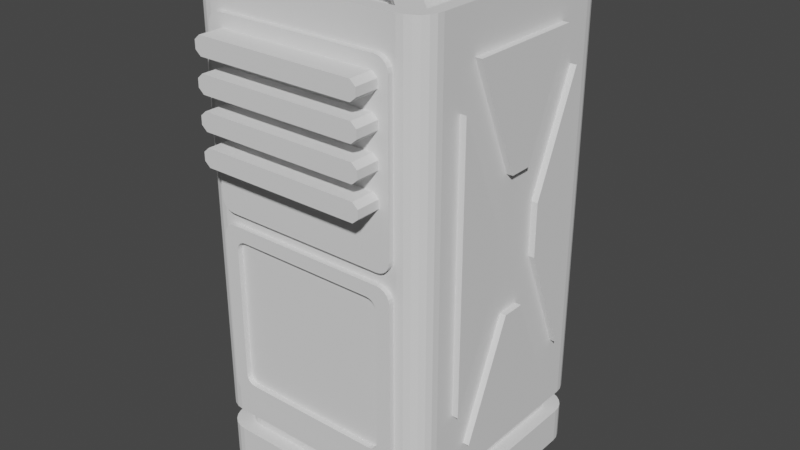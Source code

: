 # Source: Crate.blend  (saved by Blender 2.90.8; exported with 4.5.12 LTS)
import bpy
from mathutils import Matrix  # noqa: F401  (used for matrix-valued properties, if any)

bpy.ops.wm.read_factory_settings(use_empty=True)
scene = bpy.context.scene
scene.name = 'Scene'

# ---- collections
col_collection = bpy.data.collections.new('Collection'); scene.collection.children.link(col_collection)

# ---- world
world_world = bpy.data.worlds.new('World'); scene.world = world_world
world_world.use_nodes = True; world_world.node_tree.nodes.clear()
_N = world_world.node_tree.nodes; _L = world_world.node_tree.links
n0 = _N.new('ShaderNodeOutputWorld'); n0.name = 'World Output'; n0.location = (300, 300)
n1 = _N.new('ShaderNodeBackground'); n1.name = 'Background'; n1.location = (10, 300)
n1.inputs[0].default_value = (0.05088, 0.05088, 0.05088, 1.0)
_L.new(n1.outputs[0], n0.inputs[0])
n0.is_active_output = True
world_world.color = (0.05088, 0.05088, 0.05088)
world_world.use_sun_shadow = False
world_world.sun_shadow_jitter_overblur = 0.0

# ---- meshes
me_cube_001 = bpy.data.meshes.new('Cube.001')
me_cube_001.from_pydata([(-0.4081, -0.4449, 0.5246), (-0.4449, -0.4081, 0.5246), (-0.4709, -0.4709, 0.5246), (-0.4176, -0.4436, 0.5246), (-0.4265, -0.4399, 0.5246), (-0.4341, -0.4341, 0.5246), (-0.4399, -0.4265, 0.5246), (-0.4436, -0.4176, 0.5246), (-0.4449, 0.4081, 0.5246), (-0.4081, 0.4449, 0.5246), (-0.4709, 0.4709, 0.5246), (-0.4436, 0.4176, 0.5246), (-0.4399, 0.4265, 0.5246), (-0.4341, 0.4341, 0.5246), (-0.4265, 0.4399, 0.5246), (-0.4176, 0.4436, 0.5246), (0.4449, -0.4081, 0.5246), (0.4081, -0.4449, 0.5246), (0.4709, -0.4709, 0.5246), (0.4436, -0.4176, 0.5246), (0.4399, -0.4265, 0.5246), (0.4341, -0.4341, 0.5246), (0.4265, -0.4399, 0.5246), (0.4176, -0.4436, 0.5246), (0.4081, 0.4449, 0.5246), (0.4449, 0.4081, 0.5246), (0.4709, 0.4709, 0.5246), (0.4176, 0.4436, 0.5246), (0.4265, 0.4399, 0.5246), (0.4341, 0.4341, 0.5246), (0.4399, 0.4265, 0.5246), (0.4436, 0.4176, 0.5246), (-0.4449, -0.4081, 0.453), (-0.4081, -0.4449, 0.453), (-0.4436, -0.4176, 0.453), (-0.4399, -0.4265, 0.453), (-0.4341, -0.4341, 0.453), (-0.4265, -0.4399, 0.453), (-0.4176, -0.4436, 0.453), (-0.4081, 0.4449, 0.453), (-0.4449, 0.4081, 0.453), (-0.4176, 0.4436, 0.453), (-0.4265, 0.4399, 0.453), (-0.4341, 0.4341, 0.453), (-0.4399, 0.4265, 0.453), (-0.4436, 0.4176, 0.453), (0.4449, 0.4081, 0.453), (0.4081, 0.4449, 0.453), (0.4436, 0.4176, 0.453), (0.4399, 0.4265, 0.453), (0.4341, 0.4341, 0.453), (0.4265, 0.4399, 0.453), (0.4176, 0.4436, 0.453), (0.4081, -0.4449, 0.453), (0.4449, -0.4081, 0.453), (0.4176, -0.4436, 0.453), (0.4265, -0.4399, 0.453), (0.4341, -0.4341, 0.453), (0.4399, -0.4265, 0.453), (0.4436, -0.4176, 0.453), (-0.4, -0.5, -0.5), (-0.5, -0.4, -0.5), (-0.4259, -0.4966, -0.5), (-0.45, -0.4866, -0.5), (-0.4707, -0.4707, -0.5), (-0.4866, -0.45, -0.5), (-0.4966, -0.4259, -0.5), (-0.5, 0.4, -0.5), (-0.4, 0.5, -0.5), (-0.4966, 0.4259, -0.5), (-0.4866, 0.45, -0.5), (-0.4707, 0.4707, -0.5), (-0.45, 0.4866, -0.5), (-0.4259, 0.4966, -0.5), (0.5, -0.4, -0.5), (0.4, -0.5, -0.5), (0.4966, -0.4259, -0.5), (0.4866, -0.45, -0.5), (0.4707, -0.4707, -0.5), (0.45, -0.4866, -0.5), (0.4259, -0.4966, -0.5), (0.4, 0.5, -0.5), (0.5, 0.4, -0.5), (0.4259, 0.4966, -0.5), (0.45, 0.4866, -0.5), (0.4707, 0.4707, -0.5), (0.4866, 0.45, -0.5), (0.4966, 0.4259, -0.5), (-0.5, -0.4, 0.5246), (-0.4, -0.5, 0.5246), (-0.4709, -0.4709, 0.5246), (-0.4966, -0.4259, 0.5246), (-0.4866, -0.45, 0.5246), (-0.4707, -0.4707, 0.5246), (-0.45, -0.4866, 0.5246), (-0.4259, -0.4966, 0.5246), (-0.4, 0.5, 0.5246), (-0.5, 0.4, 0.5246), (-0.4709, 0.4709, 0.5246), (-0.4259, 0.4966, 0.5246), (-0.45, 0.4866, 0.5246), (-0.4707, 0.4707, 0.5246), (-0.4866, 0.45, 0.5246), (-0.4966, 0.4259, 0.5246), (0.5, 0.4, 0.5246), (0.4, 0.5, 0.5246), (0.4709, 0.4709, 0.5246), (0.4966, 0.4259, 0.5246), (0.4866, 0.45, 0.5246), (0.4707, 0.4707, 0.5246), (0.45, 0.4866, 0.5246), (0.4259, 0.4966, 0.5246), (0.4, -0.5, 0.5246), (0.5, -0.4, 0.5246), (0.4709, -0.4709, 0.5246), (0.4259, -0.4966, 0.5246), (0.45, -0.4866, 0.5246), (0.4707, -0.4707, 0.5246), (0.4866, -0.45, 0.5246), (0.4966, -0.4259, 0.5246), (-0.4, -0.5, -0.3741), (-0.4259, -0.4966, -0.3741), (-0.45, -0.4866, -0.3741), (-0.4707, -0.4707, -0.3741), (-0.4866, -0.45, -0.3741), (-0.4966, -0.4259, -0.3741), (-0.5, -0.4, -0.3741), (-0.4, 0.5, -0.3741), (-0.4259, 0.4966, -0.3741), (-0.45, 0.4866, -0.3741), (-0.4707, 0.4707, -0.3741), (-0.4866, 0.45, -0.3741), (-0.4966, 0.4259, -0.3741), (-0.5, 0.4, -0.3741), (0.5, 0.4, -0.3741), (0.4966, 0.4259, -0.3741), (0.4866, 0.45, -0.3741), (0.4707, 0.4707, -0.3741), (0.45, 0.4866, -0.3741), (0.4259, 0.4966, -0.3741), (0.4, 0.5, -0.3741), (0.4, -0.5, -0.3741), (0.4259, -0.4966, -0.3741), (0.45, -0.4866, -0.3741), (0.4707, -0.4707, -0.3741), (0.4866, -0.45, -0.3741), (0.4966, -0.4259, -0.3741), (0.5, -0.4, -0.3741), (-0.4259, -0.4966, -0.4229), (-0.45, -0.4866, -0.4229), (-0.4707, -0.4707, -0.4229), (-0.4866, -0.45, -0.4229), (-0.4966, -0.4259, -0.4229), (-0.5, -0.4, -0.4229), (-0.4, 0.5, -0.4229), (0.5, 0.4, -0.4229), (0.4, -0.5, -0.4229), (-0.4, -0.5, -0.4229), (-0.4259, 0.4966, -0.4229), (-0.45, 0.4866, -0.4229), (-0.4707, 0.4707, -0.4229), (-0.4866, 0.45, -0.4229), (-0.4966, 0.4259, -0.4229), (-0.5, 0.4, -0.4229), (0.4966, 0.4259, -0.4229), (0.4866, 0.45, -0.4229), (0.4707, 0.4707, -0.4229), (0.45, 0.4866, -0.4229), (0.4259, 0.4966, -0.4229), (0.4, 0.5, -0.4229), (0.4259, -0.4966, -0.4229), (0.45, -0.4866, -0.4229), (0.4707, -0.4707, -0.4229), (0.4866, -0.45, -0.4229), (0.4966, -0.4259, -0.4229), (0.5, -0.4, -0.4229), (-0.3563, -0.4454, -0.4202), (-0.3563, -0.4454, -0.3767), (-0.3794, 0.4424, -0.4202), (-0.3794, 0.4424, -0.3767), (-0.4009, 0.4335, -0.4202), (-0.4009, 0.4335, -0.3767), (-0.4193, 0.4193, -0.4202), (-0.4193, 0.4193, -0.3767), (-0.4335, 0.4009, -0.4202), (-0.4335, 0.4009, -0.3767), (-0.4424, 0.3794, -0.4202), (-0.4424, 0.3794, -0.3767), (-0.4454, 0.3563, -0.4202), (-0.4454, 0.3563, -0.3767), (0.4424, 0.3794, -0.4202), (0.4424, 0.3794, -0.3767), (0.4335, 0.4009, -0.4202), (0.4335, 0.4009, -0.3767), (0.4193, 0.4193, -0.4202), (0.4193, 0.4193, -0.3767), (0.4009, 0.4335, -0.4202), (0.4009, 0.4335, -0.3767), (0.3794, 0.4424, -0.4202), (0.3794, 0.4424, -0.3767), (0.3563, 0.4454, -0.4202), (0.3563, 0.4454, -0.3767), (0.3794, -0.4424, -0.4202), (0.3794, -0.4424, -0.3767), (0.4009, -0.4335, -0.4202), (0.4009, -0.4335, -0.3767), (0.4193, -0.4193, -0.4202), (0.4193, -0.4193, -0.3767), (0.4335, -0.4009, -0.4202), (0.4335, -0.4009, -0.3767), (0.4424, -0.3794, -0.4202), (0.4424, -0.3794, -0.3767), (0.4454, -0.3563, -0.4202), (0.4454, -0.3563, -0.3767), (0.3563, -0.4454, -0.3767), (0.4454, 0.3563, -0.3767), (-0.3563, 0.4454, -0.3767), (-0.4424, -0.3794, -0.3767), (-0.4454, -0.3563, -0.3767), (-0.4335, -0.4009, -0.3767), (-0.4193, -0.4193, -0.3767), (-0.4009, -0.4335, -0.3767), (-0.3794, -0.4424, -0.3767), (-0.3794, -0.4424, -0.4202), (-0.4009, -0.4335, -0.4202), (-0.4193, -0.4193, -0.4202), (-0.4335, -0.4009, -0.4202), (-0.4424, -0.3794, -0.4202), (-0.4454, -0.3563, -0.4202), (-0.3563, 0.4454, -0.4202), (0.4454, 0.3563, -0.4202), (0.3563, -0.4454, -0.4202)], [], [(141, 112, 89, 120), (134, 104, 113, 147), (2, 1, 8, 10, 98, 97, 88, 90), (127, 96, 105, 140), (126, 88, 97, 133), (10, 9, 24, 26, 106, 105, 96, 98), (0, 17, 53, 33), (16, 25, 46, 54), (46, 48, 49, 50, 51, 52, 47, 39, 41, 42, 43, 44, 45, 40, 32, 34, 35, 36, 37, 38, 33, 53, 55, 56, 57, 58, 59, 54), (24, 9, 39, 47), (26, 25, 16, 18, 114, 113, 104, 106), (18, 17, 0, 2, 90, 89, 112, 114), (0, 3, 2), (3, 4, 2), (4, 5, 2), (5, 6, 2), (6, 7, 2), (7, 1, 2), (8, 11, 10), (11, 12, 10), (12, 13, 10), (13, 14, 10), (14, 15, 10), (15, 9, 10), (16, 19, 18), (19, 20, 18), (20, 21, 18), (21, 22, 18), (22, 23, 18), (23, 17, 18), (24, 27, 26), (27, 28, 26), (28, 29, 26), (29, 30, 26), (30, 31, 26), (31, 25, 26), (16, 54, 59, 19), (19, 59, 58, 20), (20, 58, 57, 21), (21, 57, 56, 22), (22, 56, 55, 23), (23, 55, 53, 17), (32, 1, 7, 34), (34, 7, 6, 35), (35, 6, 5, 36), (36, 5, 4, 37), (37, 4, 3, 38), (38, 3, 0, 33), (8, 40, 45, 11), (11, 45, 44, 12), (12, 44, 43, 13), (13, 43, 42, 14), (14, 42, 41, 15), (15, 41, 39, 9), (46, 25, 31, 48), (48, 31, 30, 49), (49, 30, 29, 50), (50, 29, 28, 51), (51, 28, 27, 52), (52, 27, 24, 47), (8, 1, 32, 40), (88, 91, 90), (91, 92, 90), (92, 93, 90), (93, 94, 90), (94, 95, 90), (95, 89, 90), (96, 99, 98), (99, 100, 98), (100, 101, 98), (101, 102, 98), (102, 103, 98), (103, 97, 98), (104, 107, 106), (107, 108, 106), (108, 109, 106), (109, 110, 106), (110, 111, 106), (111, 105, 106), (112, 115, 114), (115, 116, 114), (116, 117, 114), (117, 118, 114), (118, 119, 114), (119, 113, 114), (120, 89, 95, 121), (121, 95, 94, 122), (122, 94, 93, 123), (123, 93, 92, 124), (124, 92, 91, 125), (125, 91, 88, 126), (154, 68, 73, 158), (158, 73, 72, 159), (159, 72, 71, 160), (160, 71, 70, 161), (161, 70, 69, 162), (162, 69, 67, 163), (155, 82, 87, 164), (164, 87, 86, 165), (165, 86, 85, 166), (166, 85, 84, 167), (167, 84, 83, 168), (168, 83, 81, 169), (156, 75, 80, 170), (170, 80, 79, 171), (171, 79, 78, 172), (172, 78, 77, 173), (173, 77, 76, 174), (174, 76, 74, 175), (67, 69, 70, 71, 72, 73, 68, 81, 83, 84, 85, 86, 87, 82, 74, 76, 77, 78, 79, 80, 75, 60, 62, 63, 64, 65, 66, 61), (119, 146, 147, 113), (118, 145, 146, 119), (117, 144, 145, 118), (116, 143, 144, 117), (115, 142, 143, 116), (112, 141, 142, 115), (111, 139, 140, 105), (110, 138, 139, 111), (109, 137, 138, 110), (108, 136, 137, 109), (107, 135, 136, 108), (104, 134, 135, 107), (103, 132, 133, 97), (102, 131, 132, 103), (101, 130, 131, 102), (100, 129, 130, 101), (99, 128, 129, 100), (96, 127, 128, 99), (161, 162, 186, 184), (147, 146, 211, 213), (134, 147, 213, 215), (162, 163, 188, 186), (127, 140, 201, 216), (155, 164, 190, 230), (126, 133, 189, 218), (164, 165, 192, 190), (120, 121, 222, 177), (165, 166, 194, 192), (75, 156, 157, 60), (82, 155, 175, 74), (68, 154, 169, 81), (61, 153, 163, 67), (60, 157, 148, 62), (62, 148, 149, 63), (63, 149, 150, 64), (64, 150, 151, 65), (65, 151, 152, 66), (66, 152, 153, 61), (121, 122, 221, 222), (166, 167, 196, 194), (122, 123, 220, 221), (167, 168, 198, 196), (123, 124, 219, 220), (168, 169, 200, 198), (124, 125, 217, 219), (156, 170, 202, 231), (125, 126, 218, 217), (170, 171, 204, 202), (128, 127, 216, 179), (171, 172, 206, 204), (129, 128, 179, 181), (172, 173, 208, 206), (130, 129, 181, 183), (173, 174, 210, 208), (131, 130, 183, 185), (174, 175, 212, 210), (227, 217, 218, 228), (226, 219, 217, 227), (225, 220, 219, 226), (224, 221, 220, 225), (223, 222, 221, 224), (176, 177, 222, 223), (228, 218, 189, 188), (229, 216, 201, 200), (230, 215, 213, 212), (231, 214, 177, 176), (211, 210, 212, 213), (209, 208, 210, 211), (207, 206, 208, 209), (205, 204, 206, 207), (203, 202, 204, 205), (214, 231, 202, 203), (199, 198, 200, 201), (197, 196, 198, 199), (195, 194, 196, 197), (193, 192, 194, 195), (191, 190, 192, 193), (215, 230, 190, 191), (187, 186, 188, 189), (185, 184, 186, 187), (183, 182, 184, 185), (181, 180, 182, 183), (179, 178, 180, 181), (216, 229, 178, 179), (141, 120, 177, 214), (146, 145, 209, 211), (160, 161, 184, 182), (145, 144, 207, 209), (159, 160, 182, 180), (144, 143, 205, 207), (158, 159, 180, 178), (157, 156, 231, 176), (143, 142, 203, 205), (154, 158, 178, 229), (175, 155, 230, 212), (142, 141, 214, 203), (169, 154, 229, 200), (140, 139, 199, 201), (163, 153, 228, 188), (139, 138, 197, 199), (148, 157, 176, 223), (138, 137, 195, 197), (149, 148, 223, 224), (137, 136, 193, 195), (150, 149, 224, 225), (136, 135, 191, 193), (151, 150, 225, 226), (135, 134, 215, 191), (152, 151, 226, 227), (133, 132, 187, 189), (153, 152, 227, 228), (132, 131, 185, 187)])
_uv = me_cube_001.uv_layers.new(name='UVMap')
_uv.uv.foreach_set('vector', [0.8904, 0.1497, 0.8904, 1.027, 0.1096, 1.027, 0.1096, 0.1497, 0.8904, 0.1497, 0.8904, 1.027, 0.1096, 1.027, 0.1096, 0.1497, 0.04042, 0.04042, 0.06581, 0.1017, 0.06581, 0.8983, 0.04042, 0.9596, 0.04038, 0.9596, 0.01201, 0.8904, 0.01201, 0.1096, 0.04038, 0.04038, 0.1096, 0.1497, 0.1096, 1.027, 0.8904, 1.027, 0.8904, 0.1497, 0.1096, 0.1497, 0.1096, 1.027, 0.8904, 1.027, 0.8904, 0.1497, 0.04042, 0.9596, 0.1017, 0.9342, 0.8983, 0.9342, 0.9596, 0.9596, 0.9596, 0.9596, 0.8904, 0.988, 0.1096, 0.988, 0.04038, 0.9596, 0.1017, 1.027, 0.8983, 1.027, 0.8983, 0.9569, 0.1017, 0.9569, 0.1017, 1.027, 0.8983, 1.027, 0.8983, 0.9569, 0.1017, 0.9569, 0.9342, 0.8983, 0.933, 0.9076, 0.9294, 0.9162, 0.9237, 0.9237, 0.9162, 0.9294, 0.9076, 0.933, 0.8983, 0.9342, 0.1017, 0.9342, 0.09243, 0.933, 0.08377, 0.9294, 0.07633, 0.9237, 0.07062, 0.9162, 0.06704, 0.9076, 0.06581, 0.8983, 0.06581, 0.1017, 0.06704, 0.09243, 0.07062, 0.08377, 0.07633, 0.07633, 0.08377, 0.07062, 0.09243, 0.06704, 0.1017, 0.06581, 0.8983, 0.06581, 0.9076, 0.06704, 0.9162, 0.07062, 0.9237, 0.07633, 0.9294, 0.08377, 0.933, 0.09243, 0.9342, 0.1017, 0.8983, 1.027, 0.1017, 1.027, 0.1017, 0.9569, 0.8983, 0.9569, 0.9596, 0.9596, 0.9342, 0.8983, 0.9342, 0.1017, 0.9596, 0.04042, 0.9596, 0.04038, 0.988, 0.1096, 0.988, 0.8904, 0.9596, 0.9596, 0.9596, 0.04042, 0.8983, 0.06581, 0.1017, 0.06581, 0.04042, 0.04042, 0.04038, 0.04038, 0.1096, 0.01201, 0.8904, 0.01201, 0.9596, 0.04038, 0.1017, 0.06581, 0.09243, 0.06704, 0.04042, 0.04042, 0.09243, 0.06704, 0.08377, 0.07062, 0.04042, 0.04042, 0.08377, 0.07062, 0.07633, 0.07633, 0.04042, 0.04042, 0.07633, 0.07633, 0.07062, 0.08377, 0.04042, 0.04042, 0.07062, 0.08377, 0.06704, 0.09243, 0.04042, 0.04042, 0.06704, 0.09243, 0.06581, 0.1017, 0.04042, 0.04042, 0.06581, 0.8983, 0.06704, 0.9076, 0.04042, 0.9596, 0.06704, 0.9076, 0.07062, 0.9162, 0.04042, 0.9596, 0.07062, 0.9162, 0.07633, 0.9237, 0.04042, 0.9596, 0.07633, 0.9237, 0.08377, 0.9294, 0.04042, 0.9596, 0.08377, 0.9294, 0.09243, 0.933, 0.04042, 0.9596, 0.09243, 0.933, 0.1017, 0.9342, 0.04042, 0.9596, 0.9342, 0.1017, 0.933, 0.09243, 0.9596, 0.04042, 0.933, 0.09243, 0.9294, 0.08377, 0.9596, 0.04042, 0.9294, 0.08377, 0.9237, 0.07633, 0.9596, 0.04042, 0.9237, 0.07633, 0.9162, 0.07062, 0.9596, 0.04042, 0.9162, 0.07062, 0.9076, 0.06704, 0.9596, 0.04042, 0.9076, 0.06704, 0.8983, 0.06581, 0.9596, 0.04042, 0.8983, 0.9342, 0.9076, 0.933, 0.9596, 0.9596, 0.9076, 0.933, 0.9162, 0.9294, 0.9596, 0.9596, 0.9162, 0.9294, 0.9237, 0.9237, 0.9596, 0.9596, 0.9237, 0.9237, 0.9294, 0.9162, 0.9596, 0.9596, 0.9294, 0.9162, 0.933, 0.9076, 0.9596, 0.9596, 0.933, 0.9076, 0.9342, 0.8983, 0.9596, 0.9596, 0.1017, 1.027, 0.1017, 0.9569, 0.09243, 0.9569, 0.09243, 1.027, 0.09243, 1.027, 0.09243, 0.9569, 0.08377, 0.9569, 0.08377, 1.027, 0.08377, 1.027, 0.08377, 0.9569, 0.07633, 0.9569, 0.07633, 1.027, 0.9237, 1.027, 0.9237, 0.9569, 0.9162, 0.9569, 0.9162, 1.027, 0.9162, 1.027, 0.9162, 0.9569, 0.9076, 0.9569, 0.9076, 1.027, 0.9076, 1.027, 0.9076, 0.9569, 0.8983, 0.9569, 0.8983, 1.027, 0.1017, 0.9569, 0.1017, 1.027, 0.09243, 1.027, 0.09243, 0.9569, 0.09243, 0.9569, 0.09243, 1.027, 0.08377, 1.027, 0.08377, 0.9569, 0.08377, 0.9569, 0.08377, 1.027, 0.07633, 1.027, 0.07633, 0.9569, 0.07633, 0.9569, 0.07633, 1.027, 0.08377, 1.027, 0.08377, 0.9569, 0.08377, 0.9569, 0.08377, 1.027, 0.09243, 1.027, 0.09243, 0.9569, 0.09243, 0.9569, 0.09243, 1.027, 0.1017, 1.027, 0.1017, 0.9569, 0.8983, 1.027, 0.8983, 0.9569, 0.9076, 0.9569, 0.9076, 1.027, 0.9076, 1.027, 0.9076, 0.9569, 0.9162, 0.9569, 0.9162, 1.027, 0.9162, 1.027, 0.9162, 0.9569, 0.9237, 0.9569, 0.9237, 1.027, 0.07633, 1.027, 0.07633, 0.9569, 0.08377, 0.9569, 0.08377, 1.027, 0.08377, 1.027, 0.08377, 0.9569, 0.09243, 0.9569, 0.09243, 1.027, 0.09243, 1.027, 0.09243, 0.9569, 0.1017, 0.9569, 0.1017, 1.027, 0.8983, 0.9569, 0.8983, 1.027, 0.9076, 1.027, 0.9076, 0.9569, 0.9076, 0.9569, 0.9076, 1.027, 0.9162, 1.027, 0.9162, 0.9569, 0.9162, 0.9569, 0.9162, 1.027, 0.9237, 1.027, 0.9237, 0.9569, 0.9237, 0.9569, 0.9237, 1.027, 0.9162, 1.027, 0.9162, 0.9569, 0.9162, 0.9569, 0.9162, 1.027, 0.9076, 1.027, 0.9076, 0.9569, 0.9076, 0.9569, 0.9076, 1.027, 0.8983, 1.027, 0.8983, 0.9569, 0.8983, 1.027, 0.1017, 1.027, 0.1017, 0.9569, 0.8983, 0.9569, 0.01201, 0.1096, 0.01533, 0.08434, 0.04038, 0.04038, 0.01533, 0.08434, 0.02508, 0.0608, 0.04038, 0.04038, 0.02508, 0.0608, 0.04059, 0.04059, 0.04038, 0.04038, 0.04059, 0.04059, 0.0608, 0.02508, 0.04038, 0.04038, 0.0608, 0.02508, 0.08434, 0.01533, 0.04038, 0.04038, 0.08434, 0.01533, 0.1096, 0.01201, 0.04038, 0.04038, 0.1096, 0.988, 0.08434, 0.9847, 0.04038, 0.9596, 0.08434, 0.9847, 0.0608, 0.9749, 0.04038, 0.9596, 0.0608, 0.9749, 0.04059, 0.9594, 0.04038, 0.9596, 0.04059, 0.9594, 0.02508, 0.9392, 0.04038, 0.9596, 0.02508, 0.9392, 0.01533, 0.9157, 0.04038, 0.9596, 0.01533, 0.9157, 0.01201, 0.8904, 0.04038, 0.9596, 0.988, 0.8904, 0.9847, 0.9157, 0.9596, 0.9596, 0.9847, 0.9157, 0.9749, 0.9392, 0.9596, 0.9596, 0.9749, 0.9392, 0.9594, 0.9594, 0.9596, 0.9596, 0.9594, 0.9594, 0.9392, 0.9749, 0.9596, 0.9596, 0.9392, 0.9749, 0.9157, 0.9847, 0.9596, 0.9596, 0.9157, 0.9847, 0.8904, 0.988, 0.9596, 0.9596, 0.8904, 0.01201, 0.9157, 0.01533, 0.9596, 0.04038, 0.9157, 0.01533, 0.9392, 0.02508, 0.9596, 0.04038, 0.9392, 0.02508, 0.9594, 0.04059, 0.9596, 0.04038, 0.9594, 0.04059, 0.9749, 0.0608, 0.9596, 0.04038, 0.9749, 0.0608, 0.9847, 0.08434, 0.9596, 0.04038, 0.9847, 0.08434, 0.988, 0.1096, 0.9596, 0.04038, 0.1096, 0.1497, 0.1096, 1.027, 0.08434, 1.027, 0.08434, 0.1497, 0.08434, 0.1497, 0.08434, 1.027, 0.0608, 1.027, 0.0608, 0.1497, 0.0608, 0.1497, 0.0608, 1.027, 0.04059, 1.027, 0.04059, 0.1497, 0.04059, 0.1497, 0.04059, 1.027, 0.0608, 1.027, 0.0608, 0.1497, 0.0608, 0.1497, 0.0608, 1.027, 0.08434, 1.027, 0.08434, 0.1497, 0.08434, 0.1497, 0.08434, 1.027, 0.1096, 1.027, 0.1096, 0.1497, 0.1096, 0.1021, 0.1096, 0.02681, 0.08434, 0.02681, 0.08434, 0.1021, 0.08434, 0.1021, 0.08434, 0.02681, 0.0608, 0.02681, 0.0608, 0.1021, 0.0608, 0.1021, 0.0608, 0.02681, 0.04059, 0.02681, 0.04059, 0.1021, 0.9594, 0.1021, 0.9594, 0.02681, 0.9392, 0.02681, 0.9392, 0.1021, 0.9392, 0.1021, 0.9392, 0.02681, 0.9157, 0.02681, 0.9157, 0.1021, 0.9157, 0.1021, 0.9157, 0.02681, 0.8904, 0.02681, 0.8904, 0.1021, 0.8904, 0.1021, 0.8904, 0.02681, 0.9157, 0.02681, 0.9157, 0.1021, 0.9157, 0.1021, 0.9157, 0.02681, 0.9392, 0.02681, 0.9392, 0.1021, 0.9392, 0.1021, 0.9392, 0.02681, 0.9594, 0.02681, 0.9594, 0.1021, 0.9594, 0.1021, 0.9594, 0.02681, 0.9392, 0.02681, 0.9392, 0.1021, 0.9392, 0.1021, 0.9392, 0.02681, 0.9157, 0.02681, 0.9157, 0.1021, 0.9157, 0.1021, 0.9157, 0.02681, 0.8904, 0.02681, 0.8904, 0.1021, 0.8904, 0.1021, 0.8904, 0.02681, 0.9157, 0.02681, 0.9157, 0.1021, 0.9157, 0.1021, 0.9157, 0.02681, 0.9392, 0.02681, 0.9392, 0.1021, 0.9392, 0.1021, 0.9392, 0.02681, 0.9594, 0.02681, 0.9594, 0.1021, 0.04059, 0.1021, 0.04059, 0.02681, 0.0608, 0.02681, 0.0608, 0.1021, 0.0608, 0.1021, 0.0608, 0.02681, 0.08434, 0.02681, 0.08434, 0.1021, 0.08434, 0.1021, 0.08434, 0.02681, 0.1096, 0.02681, 0.1096, 0.1021, 0.01201, 0.8904, 0.01533, 0.9157, 0.02508, 0.9392, 0.04059, 0.9594, 0.0608, 0.9749, 0.08434, 0.9847, 0.1096, 0.988, 0.8904, 0.988, 0.9157, 0.9847, 0.9392, 0.9749, 0.9594, 0.9594, 0.9749, 0.9392, 0.9847, 0.9157, 0.988, 0.8904, 0.988, 0.1096, 0.9847, 0.08434, 0.9749, 0.0608, 0.9594, 0.04059, 0.9392, 0.02508, 0.9157, 0.01533, 0.8904, 0.01201, 0.1096, 0.01201, 0.08434, 0.01533, 0.0608, 0.02508, 0.04059, 0.04059, 0.02508, 0.0608, 0.01533, 0.08434, 0.01201, 0.1096, 0.08434, 1.027, 0.08434, 0.1497, 0.1096, 0.1497, 0.1096, 1.027, 0.0608, 1.027, 0.0608, 0.1497, 0.08434, 0.1497, 0.08434, 1.027, 0.04059, 1.027, 0.04059, 0.1497, 0.0608, 0.1497, 0.0608, 1.027, 0.9392, 1.027, 0.9392, 0.1497, 0.9594, 0.1497, 0.9594, 1.027, 0.9157, 1.027, 0.9157, 0.1497, 0.9392, 0.1497, 0.9392, 1.027, 0.8904, 1.027, 0.8904, 0.1497, 0.9157, 0.1497, 0.9157, 1.027, 0.9157, 1.027, 0.9157, 0.1497, 0.8904, 0.1497, 0.8904, 1.027, 0.9392, 1.027, 0.9392, 0.1497, 0.9157, 0.1497, 0.9157, 1.027, 0.9594, 1.027, 0.9594, 0.1497, 0.9392, 0.1497, 0.9392, 1.027, 0.9392, 1.027, 0.9392, 0.1497, 0.9594, 0.1497, 0.9594, 1.027, 0.9157, 1.027, 0.9157, 0.1497, 0.9392, 0.1497, 0.9392, 1.027, 0.8904, 1.027, 0.8904, 0.1497, 0.9157, 0.1497, 0.9157, 1.027, 0.9157, 1.027, 0.9157, 0.1497, 0.8904, 0.1497, 0.8904, 1.027, 0.9392, 1.027, 0.9392, 0.1497, 0.9157, 0.1497, 0.9157, 1.027, 0.9594, 1.027, 0.9594, 0.1497, 0.9392, 0.1497, 0.9392, 1.027, 0.0608, 1.027, 0.0608, 0.1497, 0.04059, 0.1497, 0.04059, 1.027, 0.08434, 1.027, 0.08434, 0.1497, 0.0608, 0.1497, 0.0608, 1.027, 0.1096, 1.027, 0.1096, 0.1497, 0.08434, 0.1497, 0.08434, 1.027, 0.02508, 0.9392, 0.01533, 0.9157, 0.06822, 0.8703, 0.07691, 0.8913, 0.988, 0.1096, 0.9847, 0.08434, 0.9318, 0.1297, 0.9347, 0.1522, 0.988, 0.8904, 0.988, 0.1096, 0.9347, 0.1522, 0.9347, 0.8478, 0.01533, 0.9157, 0.01201, 0.8904, 0.06526, 0.8478, 0.06822, 0.8703, 0.1096, 0.988, 0.8904, 0.988, 0.8478, 0.9347, 0.1522, 0.9347, 0.988, 0.8904, 0.9847, 0.9157, 0.9318, 0.8703, 0.9347, 0.8478, 0.01201, 0.1096, 0.01201, 0.8904, 0.06526, 0.8478, 0.06526, 0.1522, 0.9847, 0.9157, 0.9749, 0.9392, 0.9231, 0.8913, 0.9318, 0.8703, 0.1096, 0.01201, 0.08434, 0.01533, 0.1297, 0.06822, 0.1522, 0.06526, 0.9749, 0.9392, 0.9594, 0.9594, 0.9093, 0.9093, 0.9231, 0.8913, 0.8904, 0.02681, 0.8904, 0.1021, 0.1096, 0.1021, 0.1096, 0.02681, 0.8904, 0.02681, 0.8904, 0.1021, 0.1096, 0.1021, 0.1096, 0.02681, 0.1096, 0.02681, 0.1096, 0.1021, 0.8904, 0.1021, 0.8904, 0.02681, 0.1096, 0.02681, 0.1096, 0.1021, 0.8904, 0.1021, 0.8904, 0.02681, 0.1096, 0.02681, 0.1096, 0.1021, 0.08434, 0.1021, 0.08434, 0.02681, 0.08434, 0.02681, 0.08434, 0.1021, 0.0608, 0.1021, 0.0608, 0.02681, 0.0608, 0.02681, 0.0608, 0.1021, 0.04059, 0.1021, 0.04059, 0.02681, 0.04059, 0.02681, 0.04059, 0.1021, 0.0608, 0.1021, 0.0608, 0.02681, 0.0608, 0.02681, 0.0608, 0.1021, 0.08434, 0.1021, 0.08434, 0.02681, 0.08434, 0.02681, 0.08434, 0.1021, 0.1096, 0.1021, 0.1096, 0.02681, 0.08434, 0.01533, 0.0608, 0.02508, 0.1087, 0.07691, 0.1297, 0.06822, 0.9594, 0.9594, 0.9392, 0.9749, 0.8913, 0.9231, 0.9093, 0.9093, 0.0608, 0.02508, 0.04059, 0.04059, 0.09073, 0.09073, 0.1087, 0.07691, 0.9392, 0.9749, 0.9157, 0.9847, 0.8703, 0.9318, 0.8913, 0.9231, 0.04059, 0.04059, 0.02508, 0.0608, 0.07691, 0.1087, 0.09073, 0.09073, 0.9157, 0.9847, 0.8904, 0.988, 0.8478, 0.9347, 0.8703, 0.9318, 0.02508, 0.0608, 0.01533, 0.08434, 0.06822, 0.1297, 0.07691, 0.1087, 0.8904, 0.01201, 0.9157, 0.01533, 0.8703, 0.06822, 0.8478, 0.06526, 0.01533, 0.08434, 0.01201, 0.1096, 0.06526, 0.1522, 0.06822, 0.1297, 0.9157, 0.01533, 0.9392, 0.02508, 0.8913, 0.07691, 0.8703, 0.06822, 0.08434, 0.9847, 0.1096, 0.988, 0.1522, 0.9347, 0.1297, 0.9318, 0.9392, 0.02508, 0.9594, 0.04059, 0.9093, 0.09073, 0.8913, 0.07691, 0.0608, 0.9749, 0.08434, 0.9847, 0.1297, 0.9318, 0.1087, 0.9231, 0.9594, 0.04059, 0.9749, 0.0608, 0.9231, 0.1087, 0.9093, 0.09073, 0.04059, 0.9594, 0.0608, 0.9749, 0.1087, 0.9231, 0.09073, 0.9093, 0.9749, 0.0608, 0.9847, 0.08434, 0.9318, 0.1297, 0.9231, 0.1087, 0.02508, 0.9392, 0.04059, 0.9594, 0.09073, 0.9093, 0.07691, 0.8913, 0.9847, 0.08434, 0.988, 0.1096, 0.9347, 0.1522, 0.9318, 0.1297, 0.1297, 0.1047, 0.1297, 0.1471, 0.1522, 0.1471, 0.1522, 0.1047, 0.1087, 0.1047, 0.1087, 0.1471, 0.1297, 0.1471, 0.1297, 0.1047, 0.09073, 0.1047, 0.09073, 0.1471, 0.1087, 0.1471, 0.1087, 0.1047, 0.1087, 0.1047, 0.1087, 0.1471, 0.09073, 0.1471, 0.09073, 0.1047, 0.1297, 0.1047, 0.1297, 0.1471, 0.1087, 0.1471, 0.1087, 0.1047, 0.1522, 0.1047, 0.1522, 0.1471, 0.1297, 0.1471, 0.1297, 0.1047, 0.1522, 0.1047, 0.1522, 0.1471, 0.8478, 0.1471, 0.8478, 0.1047, 0.1522, 0.1047, 0.1522, 0.1471, 0.8478, 0.1471, 0.8478, 0.1047, 0.8478, 0.1047, 0.8478, 0.1471, 0.1522, 0.1471, 0.1522, 0.1047, 0.8478, 0.1047, 0.8478, 0.1471, 0.1522, 0.1471, 0.1522, 0.1047, 0.1297, 0.1471, 0.1297, 0.1047, 0.1522, 0.1047, 0.1522, 0.1471, 0.1087, 0.1471, 0.1087, 0.1047, 0.1297, 0.1047, 0.1297, 0.1471, 0.09073, 0.1471, 0.09073, 0.1047, 0.1087, 0.1047, 0.1087, 0.1471, 0.8913, 0.1471, 0.8913, 0.1047, 0.9093, 0.1047, 0.9093, 0.1471, 0.8703, 0.1471, 0.8703, 0.1047, 0.8913, 0.1047, 0.8913, 0.1471, 0.8478, 0.1471, 0.8478, 0.1047, 0.8703, 0.1047, 0.8703, 0.1471, 0.8703, 0.1471, 0.8703, 0.1047, 0.8478, 0.1047, 0.8478, 0.1471, 0.8913, 0.1471, 0.8913, 0.1047, 0.8703, 0.1047, 0.8703, 0.1471, 0.9093, 0.1471, 0.9093, 0.1047, 0.8913, 0.1047, 0.8913, 0.1471, 0.8913, 0.1471, 0.8913, 0.1047, 0.9093, 0.1047, 0.9093, 0.1471, 0.8703, 0.1471, 0.8703, 0.1047, 0.8913, 0.1047, 0.8913, 0.1471, 0.8478, 0.1471, 0.8478, 0.1047, 0.8703, 0.1047, 0.8703, 0.1471, 0.8703, 0.1471, 0.8703, 0.1047, 0.8478, 0.1047, 0.8478, 0.1471, 0.8913, 0.1471, 0.8913, 0.1047, 0.8703, 0.1047, 0.8703, 0.1471, 0.9093, 0.1471, 0.9093, 0.1047, 0.8913, 0.1047, 0.8913, 0.1471, 0.1087, 0.1471, 0.1087, 0.1047, 0.09073, 0.1047, 0.09073, 0.1471, 0.1297, 0.1471, 0.1297, 0.1047, 0.1087, 0.1047, 0.1087, 0.1471, 0.1522, 0.1471, 0.1522, 0.1047, 0.1297, 0.1047, 0.1297, 0.1471, 0.8904, 0.01201, 0.1096, 0.01201, 0.1522, 0.06526, 0.8478, 0.06526, 0.9847, 0.08434, 0.9749, 0.0608, 0.9231, 0.1087, 0.9318, 0.1297, 0.04059, 0.9594, 0.02508, 0.9392, 0.07691, 0.8913, 0.09073, 0.9093, 0.9749, 0.0608, 0.9594, 0.04059, 0.9093, 0.09073, 0.9231, 0.1087, 0.0608, 0.9749, 0.04059, 0.9594, 0.09073, 0.9093, 0.1087, 0.9231, 0.9594, 0.04059, 0.9392, 0.02508, 0.8913, 0.07691, 0.9093, 0.09073, 0.08434, 0.9847, 0.0608, 0.9749, 0.1087, 0.9231, 0.1297, 0.9318, 0.1096, 0.01201, 0.8904, 0.01201, 0.8478, 0.06526, 0.1522, 0.06526, 0.9392, 0.02508, 0.9157, 0.01533, 0.8703, 0.06822, 0.8913, 0.07691, 0.1096, 0.988, 0.08434, 0.9847, 0.1297, 0.9318, 0.1522, 0.9347, 0.988, 0.1096, 0.988, 0.8904, 0.9347, 0.8478, 0.9347, 0.1522, 0.9157, 0.01533, 0.8904, 0.01201, 0.8478, 0.06526, 0.8703, 0.06822, 0.8904, 0.988, 0.1096, 0.988, 0.1522, 0.9347, 0.8478, 0.9347, 0.8904, 0.988, 0.9157, 0.9847, 0.8703, 0.9318, 0.8478, 0.9347, 0.01201, 0.8904, 0.01201, 0.1096, 0.06526, 0.1522, 0.06526, 0.8478, 0.9157, 0.9847, 0.9392, 0.9749, 0.8913, 0.9231, 0.8703, 0.9318, 0.08434, 0.01533, 0.1096, 0.01201, 0.1522, 0.06526, 0.1297, 0.06822, 0.9392, 0.9749, 0.9594, 0.9594, 0.9093, 0.9093, 0.8913, 0.9231, 0.0608, 0.02508, 0.08434, 0.01533, 0.1297, 0.06822, 0.1087, 0.07691, 0.9594, 0.9594, 0.9749, 0.9392, 0.9231, 0.8913, 0.9093, 0.9093, 0.04059, 0.04059, 0.0608, 0.02508, 0.1087, 0.07691, 0.09073, 0.09073, 0.9749, 0.9392, 0.9847, 0.9157, 0.9318, 0.8703, 0.9231, 0.8913, 0.02508, 0.0608, 0.04059, 0.04059, 0.09073, 0.09073, 0.07691, 0.1087, 0.9847, 0.9157, 0.988, 0.8904, 0.9347, 0.8478, 0.9318, 0.8703, 0.01533, 0.08434, 0.02508, 0.0608, 0.07691, 0.1087, 0.06822, 0.1297, 0.01201, 0.8904, 0.01533, 0.9157, 0.06822, 0.8703, 0.06526, 0.8478, 0.01201, 0.1096, 0.01533, 0.08434, 0.06822, 0.1297, 0.06526, 0.1522, 0.01533, 0.9157, 0.02508, 0.9392, 0.07691, 0.8913, 0.06822, 0.8703])
me_cube_001.use_remesh_fix_poles = True
me_cube_001.use_remesh_preserve_attributes = False
me_cube_001.use_mirror_vertex_groups = False
me_cube_001.update()
me_plane = bpy.data.meshes.new('Plane')
me_plane.from_pydata([(0.8633, -0.6679, 0.1259), (-0.8633, 0.6718, 0.1259), (0.6679, 0.8633, 0.1259), (-0.6718, -0.8633, 0.1259), (-0.6679, 0.8633, 0.1259), (8.882e-16, 0.8633, 0.1259), (0.8633, 0.6718, 0.1259), (0.8633, 0.008425, 0.1259), (0.8633, 0.008425, 0.0), (0.8633, 0.6718, 0.0), (0.8633, -0.6679, 0.0), (-0.8633, 0.008425, 0.0), (-0.8633, -0.6679, 0.0), (-0.8633, 0.6718, 0.0), (0.0, 0.8633, 0.0), (-0.6679, 0.8633, 0.0), (0.6679, 0.8633, 0.0), (0.0, -0.8633, 0.0), (0.6718, -0.8633, 0.0), (-0.6718, -0.8633, 0.0), (0.3225, 0.1356, 0.0), (0.3219, -0.122, 0.0), (-0.3219, -0.122, 0.0), (-0.3225, 0.1356, 0.0), (-0.1291, 0.329, 0.0), (0.1291, 0.329, 0.0), (0.1286, -0.3154, 0.0), (-0.1286, -0.3154, 0.0), (0.6718, -0.8633, 0.1259), (8.882e-16, -0.8633, 0.1259), (-0.8633, -0.6679, 0.1259), (-0.8633, 0.008425, 0.1259), (0.3219, -0.122, 0.1259), (0.3225, 0.1356, 0.1259), (-0.3225, 0.1356, 0.1259), (-0.3219, -0.122, 0.1259), (0.1291, 0.329, 0.1259), (-0.1291, 0.329, 0.1259), (-0.1286, -0.3154, 0.1259), (0.1286, -0.3154, 0.1259)], [], [(22, 23, 34, 35), (9, 20, 33, 6), (23, 13, 1, 34), (18, 26, 39, 28), (19, 17, 29, 3), (11, 12, 30, 31), (9, 8, 10, 21, 20), (25, 16, 2, 36), (21, 10, 0, 32), (13, 11, 31, 1), (12, 11, 13, 23, 22), (26, 27, 38, 39), (16, 14, 5, 2), (20, 21, 32, 33), (15, 14, 16, 25, 24), (15, 24, 37, 4), (10, 8, 7, 0), (17, 18, 28, 29), (18, 17, 19, 27, 26), (28, 39, 38, 3, 29), (14, 15, 4, 5), (30, 35, 34, 1, 31), (4, 37, 36, 2, 5), (6, 33, 32, 0, 7), (12, 22, 35, 30), (8, 9, 6, 7), (24, 25, 36, 37), (27, 19, 3, 38)])
_uv = me_plane.uv_layers.new(name='UVMap')
_uv.uv.foreach_set('vector', [0.0, 0.0, 0.0, 0.0, 0.0, 0.0, 0.0, 0.0, 0.0, 0.0, 0.0, 0.0, 0.0, 0.0, 0.0, 0.0, 0.0, 0.0, 0.0, 0.0, 0.0, 0.0, 0.0, 0.0, 0.0, 0.0, 0.0, 0.0, 0.0, 0.0, 0.0, 0.0, 0.0, 0.0, 0.0, 0.0, 0.0, 0.0, 0.0, 0.0, 0.0, 0.0, 0.0, 0.0, 0.0, 0.0, 0.0, 0.0, 0.0, 0.0, 0.0, 0.0, 0.0, 0.0, 0.0, 0.0, 0.0, 0.0, 0.0, 0.0, 0.0, 0.0, 0.0, 0.0, 0.0, 0.0, 0.0, 0.0, 0.0, 0.0, 0.0, 0.0, 0.0, 0.0, 0.0, 0.0, 0.0, 0.0, 0.0, 0.0, 0.0, 0.0, 0.0, 0.0, 0.0, 0.0, 0.0, 0.0, 0.0, 0.0, 0.0, 0.0, 0.0, 0.0, 0.0, 0.0, 0.0, 0.0, 0.0, 0.0, 0.0, 0.0, 0.0, 0.0, 0.0, 0.0, 0.0, 0.0, 0.0, 0.0, 0.0, 0.0, 0.0, 0.0, 0.0, 0.0, 0.0, 0.0, 0.0, 0.0, 0.0, 0.0, 0.0, 0.0, 0.0, 0.0, 0.0, 0.0, 0.0, 0.0, 0.0, 0.0, 0.0, 0.0, 0.0, 0.0, 0.0, 0.0, 0.0, 0.0, 0.0, 0.0, 0.0, 0.0, 0.0, 0.0, 0.0, 0.0, 0.0, 0.0, 0.0, 0.0, 0.0, 0.0, 0.0, 0.0, 0.0, 0.0, 0.0, 0.0, 0.0, 0.0, 0.0, 0.0, 0.0, 0.0, 0.0, 0.0, 0.0, 0.0, 0.0, 0.0, 0.0, 0.0, 0.0, 0.0, 0.0, 0.0, 0.0, 0.0, 0.0, 0.0, 0.0, 0.0, 0.0, 0.0, 0.0, 0.0, 0.0, 0.0, 0.0, 0.0, 0.0, 0.0, 0.0, 0.0, 0.0, 0.0, 0.0, 0.0, 0.0, 0.0, 0.0, 0.0, 0.0, 0.0, 0.0, 0.0, 0.0, 0.0, 0.0, 0.0, 0.0, 0.0, 0.0, 0.0, 0.0, 0.0, 0.0, 0.0, 0.0, 0.0, 0.0, 0.0, 0.0, 0.0, 0.0, 0.0, 0.0, 0.0, 0.0, 0.0, 0.0, 0.0, 0.0, 0.0, 0.0, 0.0, 0.0, 0.0])
me_plane.use_remesh_fix_poles = True
me_plane.use_remesh_preserve_attributes = False
me_plane.use_mirror_vertex_groups = False
me_plane.update()
me_plane_001 = bpy.data.meshes.new('Plane.001')
me_plane_001.from_pydata([(-0.5, -0.5, 0.0), (0.5, -0.5, 0.0), (-0.5, 0.5, 0.0), (0.5, 0.5, 0.0), (0.0, -0.5, 0.0), (0.0, 0.5, 0.0), (-0.5, 0.0, 0.0), (0.5, 0.0, 0.0), (-0.4387, -9.946e-10, -1.863e-09), (-9.946e-10, 0.4387, -1.863e-09), (0.4387, 9.946e-10, -1.863e-09), (9.946e-10, -0.4387, -1.863e-09), (0.0, 0.0, 0.0), (-0.4387, -9.946e-10, -0.03594), (9.946e-10, -0.4387, -0.03594), (0.4387, 9.946e-10, -0.03594), (-9.946e-10, 0.4387, -0.03594), (0.5, 0.5, -0.03594), (0.0, 0.0, -0.03594), (-0.5, 0.5, -0.03594), (0.5, -0.5, -0.03594), (-0.5, -0.5, -0.03594), (-0.5, 0.0, -0.03594), (0.0, 0.5, -0.03594), (0.5, 0.0, -0.03594), (0.0, -0.5, -0.03594), (-0.125, -0.05336, -1.863e-09), (-0.125, 0.05336, -1.863e-09), (-0.05085, 0.0, 0.0), (-0.1087, -0.02888, -1.863e-09), (-0.1029, -9.946e-10, -1.863e-09), (-0.1087, 0.02888, -1.863e-09), (-0.4387, -0.2915, -1.863e-09), (-0.3853, -0.3137, -1.863e-09), (-0.4436, -0.3639, 0.0), (-0.4346, -0.3164, -1.863e-09), (-0.4231, -0.3293, -1.863e-09), (-0.4058, -0.3283, -1.863e-09), (-0.05336, 0.125, -1.863e-09), (0.05336, 0.125, -1.863e-09), (0.0, 0.05085, 0.0), (-0.02888, 0.1087, -1.863e-09), (-9.946e-10, 0.1029, -1.863e-09), (0.02888, 0.1087, -1.863e-09), (-0.3853, 0.3137, -1.863e-09), (-0.4387, 0.2915, -1.863e-09), (-0.4436, 0.3639, 0.0), (-0.4058, 0.3283, -1.863e-09), (-0.4231, 0.3293, -1.863e-09), (-0.4346, 0.3164, -1.863e-09), (0.125, 0.05336, -1.863e-09), (0.125, -0.05336, -1.863e-09), (0.05085, 0.0, 0.0), (0.1087, 0.02888, -1.863e-09), (0.1029, 9.946e-10, -1.863e-09), (0.1087, -0.02888, -1.863e-09), (-0.2915, 0.4387, -1.863e-09), (-0.3137, 0.3853, -1.863e-09), (-0.3639, 0.4436, 0.0), (-0.3164, 0.4346, -1.863e-09), (-0.3293, 0.4231, -1.863e-09), (-0.3283, 0.4058, -1.863e-09), (0.3137, 0.3853, -1.863e-09), (0.2915, 0.4387, -1.863e-09), (0.3639, 0.4436, 0.0), (0.3283, 0.4058, -1.863e-09), (0.3293, 0.4231, -1.863e-09), (0.3164, 0.4346, -1.863e-09), (0.05336, -0.125, -1.863e-09), (-0.05336, -0.125, -1.863e-09), (0.0, -0.05085, 0.0), (0.02888, -0.1087, -1.863e-09), (9.946e-10, -0.1029, -1.863e-09), (-0.02888, -0.1087, -1.863e-09), (0.4387, 0.2915, -1.863e-09), (0.3853, 0.3137, -1.863e-09), (0.4436, 0.3639, 0.0), (0.4346, 0.3164, -1.863e-09), (0.4231, 0.3293, -1.863e-09), (0.4058, 0.3283, -1.863e-09), (0.3853, -0.3137, -1.863e-09), (0.4387, -0.2915, -1.863e-09), (0.4436, -0.3639, 0.0), (0.4058, -0.3283, -1.863e-09), (0.4231, -0.3293, -1.863e-09), (0.4346, -0.3164, -1.863e-09), (0.2915, -0.4387, -1.863e-09), (0.3137, -0.3853, -1.863e-09), (0.3639, -0.4436, 0.0), (0.3164, -0.4346, -1.863e-09), (0.3293, -0.4231, -1.863e-09), (0.3283, -0.4058, -1.863e-09), (-0.3137, -0.3853, -1.863e-09), (-0.2915, -0.4387, -1.863e-09), (-0.3639, -0.4436, 0.0), (-0.3283, -0.4058, -1.863e-09), (-0.3293, -0.4231, -1.863e-09), (-0.3164, -0.4346, -1.863e-09), (-0.3853, -0.3137, -0.03594), (-0.4387, -0.2915, -0.03594), (-0.4436, -0.3639, -0.03594), (-0.4058, -0.3283, -0.03594), (-0.4231, -0.3293, -0.03594), (-0.4346, -0.3164, -0.03594), (0.3137, -0.3853, -0.03594), (0.2915, -0.4387, -0.03594), (0.3639, -0.4436, -0.03594), (0.3283, -0.4058, -0.03594), (0.3293, -0.4231, -0.03594), (0.3164, -0.4346, -0.03594), (0.3853, 0.3137, -0.03594), (0.4387, 0.2915, -0.03594), (0.4436, 0.3639, -0.03594), (0.4058, 0.3283, -0.03594), (0.4231, 0.3293, -0.03594), (0.4346, 0.3164, -0.03594), (-0.3137, 0.3853, -0.03594), (-0.2915, 0.4387, -0.03594), (-0.3639, 0.4436, -0.03594), (-0.3283, 0.4058, -0.03594), (-0.3293, 0.4231, -0.03594), (-0.3164, 0.4346, -0.03594), (-0.2915, -0.4387, -0.03594), (-0.3137, -0.3853, -0.03594), (-0.3639, -0.4436, -0.03594), (-0.3164, -0.4346, -0.03594), (-0.3293, -0.4231, -0.03594), (-0.3283, -0.4058, -0.03594), (0.2915, 0.4387, -0.03594), (0.3137, 0.3853, -0.03594), (0.3639, 0.4436, -0.03594), (0.3164, 0.4346, -0.03594), (0.3293, 0.4231, -0.03594), (0.3283, 0.4058, -0.03594), (-0.4387, 0.2915, -0.03594), (-0.3853, 0.3137, -0.03594), (-0.4436, 0.3639, -0.03594), (-0.4346, 0.3164, -0.03594), (-0.4231, 0.3293, -0.03594), (-0.4058, 0.3283, -0.03594), (0.4387, -0.2915, -0.03594), (0.3853, -0.3137, -0.03594), (0.4436, -0.3639, -0.03594), (0.4346, -0.3164, -0.03594), (0.4231, -0.3293, -0.03594), (0.4058, -0.3283, -0.03594), (-0.125, 0.05336, -0.03594), (-0.125, -0.05336, -0.03594), (-0.05085, 0.0, -0.03594), (-0.1087, 0.02888, -0.03594), (-0.1029, -9.946e-10, -0.03594), (-0.1087, -0.02888, -0.03594), (0.05336, 0.125, -0.03594), (-0.05336, 0.125, -0.03594), (0.0, 0.05085, -0.03594), (0.02888, 0.1087, -0.03594), (-9.946e-10, 0.1029, -0.03594), (-0.02888, 0.1087, -0.03594), (0.125, -0.05336, -0.03594), (0.125, 0.05336, -0.03594), (0.05085, 0.0, -0.03594), (0.1087, -0.02888, -0.03594), (0.1029, 9.946e-10, -0.03594), (0.1087, 0.02888, -0.03594), (-0.05336, -0.125, -0.03594), (0.05336, -0.125, -0.03594), (0.0, -0.05085, -0.03594), (-0.02888, -0.1087, -0.03594), (9.946e-10, -0.1029, -0.03594), (0.02888, -0.1087, -0.03594)], [], [(62, 129, 152, 39), (50, 159, 110, 75), (26, 147, 98, 33), (32, 99, 13, 8), (9, 16, 128, 63), (68, 165, 104, 87), (38, 153, 116, 57), (8, 13, 134, 45), (10, 15, 140, 81), (86, 105, 14, 11), (80, 141, 158, 51), (50, 75, 76, 3, 12, 52), (11, 14, 122, 93), (100, 21, 22, 13, 99), (92, 123, 164, 69), (68, 87, 88, 1, 12, 70), (148, 18, 21, 100, 98, 147), (136, 19, 18, 148, 146, 135), (15, 24, 20, 142, 140), (106, 20, 25, 14, 105), (154, 18, 19, 118, 116, 153), (130, 17, 18, 154, 152, 129), (13, 22, 19, 136, 134), (14, 25, 21, 124, 122), (160, 18, 17, 112, 110, 159), (142, 20, 18, 160, 158, 141), (118, 19, 23, 16, 117), (166, 18, 20, 106, 104, 165), (124, 21, 18, 166, 164, 123), (112, 17, 24, 15, 111), (16, 23, 17, 130, 128), (6, 22, 21, 0), (9, 63, 64, 3, 5), (5, 23, 19, 2), (2, 19, 22, 6), (7, 24, 17, 3), (8, 45, 46, 2, 6), (3, 17, 23, 5), (4, 25, 20, 1), (44, 27, 28, 12, 2, 46), (1, 20, 24, 7), (10, 81, 82, 1, 7), (62, 39, 40, 12, 3, 64), (0, 21, 25, 4), (32, 8, 6, 0, 34), (26, 33, 34, 0, 12, 28), (80, 51, 52, 12, 1, 82), (38, 57, 58, 2, 12, 40), (92, 69, 70, 12, 0, 94), (86, 11, 4, 1, 88), (56, 117, 16, 9), (74, 111, 15, 10), (74, 10, 7, 3, 76), (56, 9, 5, 2, 58), (11, 93, 94, 0, 4), (26, 28, 29), (29, 28, 30), (30, 28, 31), (31, 28, 27), (32, 34, 35), (35, 34, 36), (36, 34, 37), (37, 34, 33), (38, 40, 41), (41, 40, 42), (42, 40, 43), (43, 40, 39), (44, 46, 47), (47, 46, 48), (48, 46, 49), (49, 46, 45), (50, 52, 53), (53, 52, 54), (54, 52, 55), (55, 52, 51), (56, 58, 59), (59, 58, 60), (60, 58, 61), (61, 58, 57), (62, 64, 65), (65, 64, 66), (66, 64, 67), (67, 64, 63), (68, 70, 71), (71, 70, 72), (72, 70, 73), (73, 70, 69), (74, 76, 77), (77, 76, 78), (78, 76, 79), (79, 76, 75), (80, 82, 83), (83, 82, 84), (84, 82, 85), (85, 82, 81), (86, 88, 89), (89, 88, 90), (90, 88, 91), (91, 88, 87), (92, 94, 95), (95, 94, 96), (96, 94, 97), (97, 94, 93), (98, 100, 101), (101, 100, 102), (102, 100, 103), (103, 100, 99), (104, 106, 107), (107, 106, 108), (108, 106, 109), (109, 106, 105), (110, 112, 113), (113, 112, 114), (114, 112, 115), (115, 112, 111), (116, 118, 119), (119, 118, 120), (120, 118, 121), (121, 118, 117), (122, 124, 125), (125, 124, 126), (126, 124, 127), (127, 124, 123), (128, 130, 131), (131, 130, 132), (132, 130, 133), (133, 130, 129), (134, 136, 137), (137, 136, 138), (138, 136, 139), (139, 136, 135), (140, 142, 143), (143, 142, 144), (144, 142, 145), (145, 142, 141), (146, 148, 149), (149, 148, 150), (150, 148, 151), (151, 148, 147), (152, 154, 155), (155, 154, 156), (156, 154, 157), (157, 154, 153), (158, 160, 161), (161, 160, 162), (162, 160, 163), (163, 160, 159), (164, 166, 167), (167, 166, 168), (168, 166, 169), (169, 166, 165), (62, 65, 133, 129), (65, 66, 132, 133), (66, 67, 131, 132), (67, 63, 128, 131), (44, 47, 139, 135), (47, 48, 138, 139), (48, 49, 137, 138), (49, 45, 134, 137), (26, 29, 151, 147), (29, 30, 150, 151), (30, 31, 149, 150), (31, 27, 146, 149), (80, 83, 145, 141), (83, 84, 144, 145), (84, 85, 143, 144), (85, 81, 140, 143), (38, 41, 157, 153), (41, 42, 156, 157), (42, 43, 155, 156), (43, 39, 152, 155), (98, 101, 37, 33), (101, 102, 36, 37), (102, 103, 35, 36), (103, 99, 32, 35), (74, 77, 115, 111), (77, 78, 114, 115), (78, 79, 113, 114), (79, 75, 110, 113), (158, 161, 55, 51), (161, 162, 54, 55), (162, 163, 53, 54), (163, 159, 50, 53), (56, 59, 121, 117), (59, 60, 120, 121), (60, 61, 119, 120), (61, 57, 116, 119), (86, 89, 109, 105), (89, 90, 108, 109), (90, 91, 107, 108), (91, 87, 104, 107), (164, 167, 73, 69), (167, 168, 72, 73), (168, 169, 71, 72), (169, 165, 68, 71), (122, 125, 97, 93), (125, 126, 96, 97), (126, 127, 95, 96), (127, 123, 92, 95), (44, 135, 146, 27)])
_uv = me_plane_001.uv_layers.new(name='UVMap')
_uv.uv.foreach_set('vector', [0.8137, 0.518, 0.8137, 0.482, 0.5534, 0.482, 0.5534, 0.518, 0.5534, 0.518, 0.5534, 0.482, 0.8137, 0.482, 0.8137, 0.518, 0.4466, 0.518, 0.4466, 0.482, 0.1863, 0.482, 0.1863, 0.518, 0.2085, 0.518, 0.2085, 0.482, 0.5, 0.482, 0.5, 0.518, 0.5, 0.518, 0.5, 0.482, 0.7915, 0.482, 0.7915, 0.518, 0.5534, 0.518, 0.5534, 0.482, 0.8137, 0.482, 0.8137, 0.518, 0.4466, 0.518, 0.4466, 0.482, 0.1863, 0.482, 0.1863, 0.518, 0.5, 0.518, 0.5, 0.482, 0.7915, 0.482, 0.7915, 0.518, 0.5, 0.518, 0.5, 0.482, 0.2085, 0.482, 0.2085, 0.518, 0.7915, 0.518, 0.7915, 0.482, 0.5, 0.482, 0.5, 0.518, 0.1863, 0.518, 0.1863, 0.482, 0.4466, 0.482, 0.4466, 0.518, 0.625, 0.5534, 0.8853, 0.8137, 0.9436, 0.8639, 1.0, 1.0, 0.5, 0.5, 0.5508, 0.5, 0.5, 0.518, 0.5, 0.482, 0.2085, 0.482, 0.2085, 0.518, 0.05636, 0.1361, 0.0, 0.0, 0.0, 0.5, 0.06131, 0.5, 0.06131, 0.2085, 0.1863, 0.518, 0.1863, 0.482, 0.4466, 0.482, 0.4466, 0.518, 0.5534, 0.375, 0.8137, 0.1147, 0.8639, 0.05636, 1.0, 0.0, 0.5, 0.5, 0.5, 0.4492, 0.4492, 0.5, 0.5, 0.5, 0.0, 0.0, 0.05636, 0.1361, 0.1147, 0.1863, 0.375, 0.4466, 0.05636, 0.8639, 0.0, 1.0, 0.5, 0.5, 0.4492, 0.5, 0.375, 0.5534, 0.1147, 0.8137, 0.9387, 0.5, 1.0, 0.5, 1.0, 0.0, 0.9436, 0.1361, 0.9387, 0.2085, 0.8639, 0.05636, 1.0, 0.0, 0.5, 0.0, 0.5, 0.06131, 0.7915, 0.06131, 0.5, 0.5508, 0.5, 0.5, 0.0, 1.0, 0.1361, 0.9436, 0.1863, 0.8853, 0.4466, 0.625, 0.8639, 0.9436, 1.0, 1.0, 0.5, 0.5, 0.5, 0.5508, 0.5534, 0.625, 0.8137, 0.8853, 0.06131, 0.5, 0.0, 0.5, 0.0, 1.0, 0.05636, 0.8639, 0.06131, 0.7915, 0.5, 0.06131, 0.5, 0.0, 0.0, 0.0, 0.1361, 0.05636, 0.2085, 0.06131, 0.5508, 0.5, 0.5, 0.5, 1.0, 1.0, 0.9436, 0.8639, 0.8853, 0.8137, 0.625, 0.5534, 0.9436, 0.1361, 1.0, 0.0, 0.5, 0.5, 0.5508, 0.5, 0.625, 0.4466, 0.8853, 0.1863, 0.1361, 0.9436, 0.0, 1.0, 0.5, 1.0, 0.5, 0.9387, 0.2085, 0.9387, 0.5, 0.4492, 0.5, 0.5, 1.0, 0.0, 0.8639, 0.05636, 0.8137, 0.1147, 0.5534, 0.375, 0.1361, 0.05636, 0.0, 0.0, 0.5, 0.5, 0.5, 0.4492, 0.4466, 0.375, 0.1863, 0.1147, 0.9436, 0.8639, 1.0, 1.0, 1.0, 0.5, 0.9387, 0.5, 0.9387, 0.7915, 0.5, 0.9387, 0.5, 1.0, 1.0, 1.0, 0.8639, 0.9436, 0.7915, 0.9387, 0.5, 0.518, 0.5, 0.482, 0.0, 0.482, 0.0, 0.518, 0.5, 0.9387, 0.7915, 0.9387, 0.8639, 0.9436, 1.0, 1.0, 0.5, 1.0, 0.5, 0.518, 0.5, 0.482, 0.0, 0.482, 0.0, 0.518, 1.0, 0.518, 1.0, 0.482, 0.5, 0.482, 0.5, 0.518, 0.5, 0.518, 0.5, 0.482, 1.0, 0.482, 1.0, 0.518, 0.06131, 0.5, 0.06131, 0.7915, 0.05636, 0.8639, 0.0, 1.0, 0.0, 0.5, 1.0, 0.518, 1.0, 0.482, 0.5, 0.482, 0.5, 0.518, 0.5, 0.518, 0.5, 0.482, 1.0, 0.482, 1.0, 0.518, 0.1147, 0.8137, 0.375, 0.5534, 0.4492, 0.5, 0.5, 0.5, 0.0, 1.0, 0.05636, 0.8639, 0.0, 0.518, 0.0, 0.482, 0.5, 0.482, 0.5, 0.518, 0.9387, 0.5, 0.9387, 0.2085, 0.9436, 0.1361, 1.0, 0.0, 1.0, 0.5, 0.8137, 0.8853, 0.5534, 0.625, 0.5, 0.5508, 0.5, 0.5, 1.0, 1.0, 0.8639, 0.9436, 0.0, 0.518, 0.0, 0.482, 0.5, 0.482, 0.5, 0.518, 0.06131, 0.2085, 0.06131, 0.5, 0.0, 0.5, 0.0, 0.0, 0.05636, 0.1361, 0.375, 0.4466, 0.1147, 0.1863, 0.05636, 0.1361, 0.0, 0.0, 0.5, 0.5, 0.4492, 0.5, 0.8853, 0.1863, 0.625, 0.4466, 0.5508, 0.5, 0.5, 0.5, 1.0, 0.0, 0.9436, 0.1361, 0.4466, 0.625, 0.1863, 0.8853, 0.1361, 0.9436, 0.0, 1.0, 0.5, 0.5, 0.5, 0.5508, 0.1863, 0.1147, 0.4466, 0.375, 0.5, 0.4492, 0.5, 0.5, 0.0, 0.0, 0.1361, 0.05636, 0.7915, 0.06131, 0.5, 0.06131, 0.5, 0.0, 1.0, 0.0, 0.8639, 0.05636, 0.2085, 0.518, 0.2085, 0.482, 0.5, 0.482, 0.5, 0.518, 0.7915, 0.518, 0.7915, 0.482, 0.5, 0.482, 0.5, 0.518, 0.9387, 0.7915, 0.9387, 0.5, 1.0, 0.5, 1.0, 1.0, 0.9436, 0.8639, 0.2085, 0.9387, 0.5, 0.9387, 0.5, 1.0, 0.0, 1.0, 0.1361, 0.9436, 0.5, 0.06131, 0.2085, 0.06131, 0.1361, 0.05636, 0.0, 0.0, 0.5, 0.0, 0.375, 0.4466, 0.4492, 0.5, 0.3913, 0.4711, 0.3913, 0.4711, 0.4492, 0.5, 0.3971, 0.5, 0.3971, 0.5, 0.4492, 0.5, 0.3913, 0.5289, 0.3913, 0.5289, 0.4492, 0.5, 0.375, 0.5534, 0.06131, 0.2085, 0.05636, 0.1361, 0.06537, 0.1836, 0.06537, 0.1836, 0.05636, 0.1361, 0.07694, 0.1707, 0.07694, 0.1707, 0.05636, 0.1361, 0.09425, 0.1717, 0.09425, 0.1717, 0.05636, 0.1361, 0.1147, 0.1863, 0.4466, 0.625, 0.5, 0.5508, 0.4711, 0.6087, 0.4711, 0.6087, 0.5, 0.5508, 0.5, 0.6029, 0.5, 0.6029, 0.5, 0.5508, 0.5289, 0.6087, 0.5289, 0.6087, 0.5, 0.5508, 0.5534, 0.625, 0.1147, 0.8137, 0.05636, 0.8639, 0.09425, 0.8283, 0.09425, 0.8283, 0.05636, 0.8639, 0.07694, 0.8293, 0.07694, 0.8293, 0.05636, 0.8639, 0.06537, 0.8164, 0.06537, 0.8164, 0.05636, 0.8639, 0.06131, 0.7915, 0.625, 0.5534, 0.5508, 0.5, 0.6087, 0.5289, 0.6087, 0.5289, 0.5508, 0.5, 0.6029, 0.5, 0.6029, 0.5, 0.5508, 0.5, 0.6087, 0.4711, 0.6087, 0.4711, 0.5508, 0.5, 0.625, 0.4466, 0.2085, 0.9387, 0.1361, 0.9436, 0.1836, 0.9346, 0.1836, 0.9346, 0.1361, 0.9436, 0.1707, 0.9231, 0.1707, 0.9231, 0.1361, 0.9436, 0.1717, 0.9058, 0.1717, 0.9058, 0.1361, 0.9436, 0.1863, 0.8853, 0.8137, 0.8853, 0.8639, 0.9436, 0.8283, 0.9058, 0.8283, 0.9058, 0.8639, 0.9436, 0.8293, 0.9231, 0.8293, 0.9231, 0.8639, 0.9436, 0.8164, 0.9346, 0.8164, 0.9346, 0.8639, 0.9436, 0.7915, 0.9387, 0.5534, 0.375, 0.5, 0.4492, 0.5289, 0.3913, 0.5289, 0.3913, 0.5, 0.4492, 0.5, 0.3971, 0.5, 0.3971, 0.5, 0.4492, 0.4711, 0.3913, 0.4711, 0.3913, 0.5, 0.4492, 0.4466, 0.375, 0.9387, 0.7915, 0.9436, 0.8639, 0.9346, 0.8164, 0.9346, 0.8164, 0.9436, 0.8639, 0.9231, 0.8293, 0.9231, 0.8293, 0.9436, 0.8639, 0.9058, 0.8283, 0.9058, 0.8283, 0.9436, 0.8639, 0.8853, 0.8137, 0.8853, 0.1863, 0.9436, 0.1361, 0.9058, 0.1717, 0.9058, 0.1717, 0.9436, 0.1361, 0.9231, 0.1707, 0.9231, 0.1707, 0.9436, 0.1361, 0.9346, 0.1836, 0.9346, 0.1836, 0.9436, 0.1361, 0.9387, 0.2085, 0.7915, 0.06131, 0.8639, 0.05636, 0.8164, 0.06537, 0.8164, 0.06537, 0.8639, 0.05636, 0.8293, 0.07694, 0.8293, 0.07694, 0.8639, 0.05636, 0.8283, 0.09425, 0.8283, 0.09425, 0.8639, 0.05636, 0.8137, 0.1147, 0.1863, 0.1147, 0.1361, 0.05636, 0.1717, 0.09425, 0.1717, 0.09425, 0.1361, 0.05636, 0.1707, 0.07694, 0.1707, 0.07694, 0.1361, 0.05636, 0.1836, 0.06537, 0.1836, 0.06537, 0.1361, 0.05636, 0.2085, 0.06131, 0.1147, 0.1863, 0.05636, 0.1361, 0.09425, 0.1717, 0.09425, 0.1717, 0.05636, 0.1361, 0.07694, 0.1707, 0.07694, 0.1707, 0.05636, 0.1361, 0.06537, 0.1836, 0.06537, 0.1836, 0.05636, 0.1361, 0.06131, 0.2085, 0.8137, 0.1147, 0.8639, 0.05636, 0.8283, 0.09425, 0.8283, 0.09425, 0.8639, 0.05636, 0.8293, 0.07694, 0.8293, 0.07694, 0.8639, 0.05636, 0.8164, 0.06537, 0.8164, 0.06537, 0.8639, 0.05636, 0.7915, 0.06131, 0.8853, 0.8137, 0.9436, 0.8639, 0.9058, 0.8283, 0.9058, 0.8283, 0.9436, 0.8639, 0.9231, 0.8293, 0.9231, 0.8293, 0.9436, 0.8639, 0.9346, 0.8164, 0.9346, 0.8164, 0.9436, 0.8639, 0.9387, 0.7915, 0.1863, 0.8853, 0.1361, 0.9436, 0.1717, 0.9058, 0.1717, 0.9058, 0.1361, 0.9436, 0.1707, 0.9231, 0.1707, 0.9231, 0.1361, 0.9436, 0.1836, 0.9346, 0.1836, 0.9346, 0.1361, 0.9436, 0.2085, 0.9387, 0.2085, 0.06131, 0.1361, 0.05636, 0.1836, 0.06537, 0.1836, 0.06537, 0.1361, 0.05636, 0.1707, 0.07694, 0.1707, 0.07694, 0.1361, 0.05636, 0.1717, 0.09425, 0.1717, 0.09425, 0.1361, 0.05636, 0.1863, 0.1147, 0.7915, 0.9387, 0.8639, 0.9436, 0.8164, 0.9346, 0.8164, 0.9346, 0.8639, 0.9436, 0.8293, 0.9231, 0.8293, 0.9231, 0.8639, 0.9436, 0.8283, 0.9058, 0.8283, 0.9058, 0.8639, 0.9436, 0.8137, 0.8853, 0.06131, 0.7915, 0.05636, 0.8639, 0.06537, 0.8164, 0.06537, 0.8164, 0.05636, 0.8639, 0.07694, 0.8293, 0.07694, 0.8293, 0.05636, 0.8639, 0.09425, 0.8283, 0.09425, 0.8283, 0.05636, 0.8639, 0.1147, 0.8137, 0.9387, 0.2085, 0.9436, 0.1361, 0.9346, 0.1836, 0.9346, 0.1836, 0.9436, 0.1361, 0.9231, 0.1707, 0.9231, 0.1707, 0.9436, 0.1361, 0.9058, 0.1717, 0.9058, 0.1717, 0.9436, 0.1361, 0.8853, 0.1863, 0.375, 0.5534, 0.4492, 0.5, 0.3913, 0.5289, 0.3913, 0.5289, 0.4492, 0.5, 0.3971, 0.5, 0.3971, 0.5, 0.4492, 0.5, 0.3913, 0.4711, 0.3913, 0.4711, 0.4492, 0.5, 0.375, 0.4466, 0.5534, 0.625, 0.5, 0.5508, 0.5289, 0.6087, 0.5289, 0.6087, 0.5, 0.5508, 0.5, 0.6029, 0.5, 0.6029, 0.5, 0.5508, 0.4711, 0.6087, 0.4711, 0.6087, 0.5, 0.5508, 0.4466, 0.625, 0.625, 0.4466, 0.5508, 0.5, 0.6087, 0.4711, 0.6087, 0.4711, 0.5508, 0.5, 0.6029, 0.5, 0.6029, 0.5, 0.5508, 0.5, 0.6087, 0.5289, 0.6087, 0.5289, 0.5508, 0.5, 0.625, 0.5534, 0.4466, 0.375, 0.5, 0.4492, 0.4711, 0.3913, 0.4711, 0.3913, 0.5, 0.4492, 0.5, 0.3971, 0.5, 0.3971, 0.5, 0.4492, 0.5289, 0.3913, 0.5289, 0.3913, 0.5, 0.4492, 0.5534, 0.375, 0.8853, 0.518, 0.9058, 0.518, 0.9058, 0.482, 0.8853, 0.482, 0.9058, 0.518, 0.9231, 0.518, 0.9231, 0.482, 0.9058, 0.482, 0.8293, 0.518, 0.8164, 0.518, 0.8164, 0.482, 0.8293, 0.482, 0.8164, 0.518, 0.7915, 0.518, 0.7915, 0.482, 0.8164, 0.482, 0.1147, 0.518, 0.09425, 0.518, 0.09425, 0.482, 0.1147, 0.482, 0.09425, 0.518, 0.07694, 0.518, 0.07694, 0.482, 0.09425, 0.482, 0.8293, 0.518, 0.8164, 0.518, 0.8164, 0.482, 0.8293, 0.482, 0.8164, 0.518, 0.7915, 0.518, 0.7915, 0.482, 0.8164, 0.482, 0.4466, 0.518, 0.4711, 0.518, 0.4711, 0.482, 0.4466, 0.482, 0.4711, 0.518, 0.5, 0.518, 0.5, 0.482, 0.4711, 0.482, 0.5, 0.518, 0.5289, 0.518, 0.5289, 0.482, 0.5, 0.482, 0.5289, 0.518, 0.5534, 0.518, 0.5534, 0.482, 0.5289, 0.482, 0.8853, 0.518, 0.9058, 0.518, 0.9058, 0.482, 0.8853, 0.482, 0.9058, 0.518, 0.9231, 0.518, 0.9231, 0.482, 0.9058, 0.482, 0.1707, 0.518, 0.1836, 0.518, 0.1836, 0.482, 0.1707, 0.482, 0.1836, 0.518, 0.2085, 0.518, 0.2085, 0.482, 0.1836, 0.482, 0.4466, 0.518, 0.4711, 0.518, 0.4711, 0.482, 0.4466, 0.482, 0.4711, 0.518, 0.5, 0.518, 0.5, 0.482, 0.4711, 0.482, 0.5, 0.518, 0.5289, 0.518, 0.5289, 0.482, 0.5, 0.482, 0.5289, 0.518, 0.5534, 0.518, 0.5534, 0.482, 0.5289, 0.482, 0.1147, 0.482, 0.09425, 0.482, 0.09425, 0.518, 0.1147, 0.518, 0.09425, 0.482, 0.07694, 0.482, 0.07694, 0.518, 0.09425, 0.518, 0.1707, 0.482, 0.1836, 0.482, 0.1836, 0.518, 0.1707, 0.518, 0.1836, 0.482, 0.2085, 0.482, 0.2085, 0.518, 0.1836, 0.518, 0.7915, 0.518, 0.8164, 0.518, 0.8164, 0.482, 0.7915, 0.482, 0.8164, 0.518, 0.8293, 0.518, 0.8293, 0.482, 0.8164, 0.482, 0.9231, 0.518, 0.9058, 0.518, 0.9058, 0.482, 0.9231, 0.482, 0.9058, 0.518, 0.8853, 0.518, 0.8853, 0.482, 0.9058, 0.482, 0.4466, 0.482, 0.4711, 0.482, 0.4711, 0.518, 0.4466, 0.518, 0.4711, 0.482, 0.5, 0.482, 0.5, 0.518, 0.4711, 0.518, 0.5, 0.482, 0.5289, 0.482, 0.5289, 0.518, 0.5, 0.518, 0.5289, 0.482, 0.5534, 0.482, 0.5534, 0.518, 0.5289, 0.518, 0.2085, 0.518, 0.1836, 0.518, 0.1836, 0.482, 0.2085, 0.482, 0.1836, 0.518, 0.1707, 0.518, 0.1707, 0.482, 0.1836, 0.482, 0.9231, 0.518, 0.9058, 0.518, 0.9058, 0.482, 0.9231, 0.482, 0.9058, 0.518, 0.8853, 0.518, 0.8853, 0.482, 0.9058, 0.482, 0.7915, 0.518, 0.8164, 0.518, 0.8164, 0.482, 0.7915, 0.482, 0.8164, 0.518, 0.8293, 0.518, 0.8293, 0.482, 0.8164, 0.482, 0.07694, 0.518, 0.09425, 0.518, 0.09425, 0.482, 0.07694, 0.482, 0.09425, 0.518, 0.1147, 0.518, 0.1147, 0.482, 0.09425, 0.482, 0.4466, 0.482, 0.4711, 0.482, 0.4711, 0.518, 0.4466, 0.518, 0.4711, 0.482, 0.5, 0.482, 0.5, 0.518, 0.4711, 0.518, 0.5, 0.482, 0.5289, 0.482, 0.5289, 0.518, 0.5, 0.518, 0.5289, 0.482, 0.5534, 0.482, 0.5534, 0.518, 0.5289, 0.518, 0.2085, 0.482, 0.1836, 0.482, 0.1836, 0.518, 0.2085, 0.518, 0.1836, 0.482, 0.1707, 0.482, 0.1707, 0.518, 0.1836, 0.518, 0.07694, 0.482, 0.09425, 0.482, 0.09425, 0.518, 0.07694, 0.518, 0.09425, 0.482, 0.1147, 0.482, 0.1147, 0.518, 0.09425, 0.518, 0.8137, 0.518, 0.8137, 0.482, 0.5534, 0.482, 0.5534, 0.518])
me_plane_001.use_remesh_fix_poles = True
me_plane_001.use_remesh_preserve_attributes = False
me_plane_001.use_mirror_vertex_groups = False
me_plane_001.update()
me_cube_002 = bpy.data.meshes.new('Cube.002')
me_cube_002.from_pydata([(0.3802, 0.5, -0.5), (-0.3802, 0.5, -0.5), (-0.3802, 0.5, 0.5), (0.3802, 0.5, 0.5), (-0.3802, -0.5, -0.5), (0.3802, -0.5, -0.5), (0.3802, -0.5, 0.5), (-0.3802, -0.5, 0.5), (-0.5, -0.5, -0.2275), (-0.4671, -0.5, -0.5), (-0.4671, -0.5, 0.5), (-0.5, -0.5, 0.2275), (-0.4671, 0.5, -0.5), (-0.5, 0.5, -0.2275), (-0.5, 0.5, 0.2275), (-0.4671, 0.5, 0.5), (0.4671, -0.5, -0.5), (0.5, -0.5, -0.2275), (0.5, -0.5, 0.2275), (0.4671, -0.5, 0.5), (0.5, 0.5, -0.2275), (0.4671, 0.5, -0.5), (0.4671, 0.5, 0.5), (0.5, 0.5, 0.2275)], [], [(4, 7, 10, 11, 8, 9), (16, 17, 18, 19, 6, 5), (2, 15, 10, 7), (20, 23, 18, 17), (12, 13, 14, 15, 2, 1), (0, 3, 22, 23, 20, 21), (3, 2, 7, 6), (8, 11, 14, 13), (1, 0, 5, 4), (22, 3, 6, 19), (5, 6, 7, 4), (0, 21, 16, 5), (1, 2, 3, 0), (12, 9, 8, 13), (10, 15, 14, 11), (16, 21, 20, 17), (22, 19, 18, 23), (12, 1, 4, 9)])
_uv = me_cube_002.uv_layers.new(name='UVMap')
_uv.uv.foreach_set('vector', [0.375, 0.9167, 0.625, 0.9167, 0.625, 0.9654, 0.6126, 1.0, 0.3874, 1.0, 0.375, 0.9654, 0.375, 0.7846, 0.3874, 0.75, 0.6126, 0.75, 0.625, 0.7846, 0.625, 0.8333, 0.375, 0.8333, 0.7917, 0.5, 0.8404, 0.5, 0.8404, 0.75, 0.7917, 0.75, 0.3874, 0.5, 0.6126, 0.5, 0.6126, 0.75, 0.3874, 0.75, 0.375, 0.2846, 0.3874, 0.25, 0.6126, 0.25, 0.625, 0.2846, 0.625, 0.3333, 0.375, 0.3333, 0.375, 0.4167, 0.625, 0.4167, 0.625, 0.4654, 0.6126, 0.5, 0.3874, 0.5, 0.375, 0.4654, 0.7083, 0.5, 0.7917, 0.5, 0.7917, 0.75, 0.7083, 0.75, 0.3874, 0.0, 0.6126, 0.0, 0.6126, 0.25, 0.3874, 0.25, 0.2083, 0.5, 0.2917, 0.5, 0.2917, 0.75, 0.2083, 0.75, 0.6596, 0.5, 0.7083, 0.5, 0.7083, 0.75, 0.6596, 0.75, 0.375, 0.8333, 0.625, 0.8333, 0.625, 0.9167, 0.375, 0.9167, 0.2917, 0.5, 0.3404, 0.5, 0.3404, 0.75, 0.2917, 0.75, 0.375, 0.3333, 0.625, 0.3333, 0.625, 0.4167, 0.375, 0.4167, 0.1596, 0.5, 0.1596, 0.75, 0.125, 0.75, 0.125, 0.5, 0.625, 0.0, 0.625, 0.25, 0.6126, 0.25, 0.6126, 0.0, 0.3404, 0.75, 0.3404, 0.5, 0.3874, 0.5, 0.3874, 0.75, 0.6596, 0.5, 0.6596, 0.75, 0.6126, 0.75, 0.6126, 0.5, 0.1596, 0.5, 0.2083, 0.5, 0.2083, 0.75, 0.1596, 0.75])
me_cube_002.use_remesh_fix_poles = True
me_cube_002.use_remesh_preserve_attributes = False
me_cube_002.use_mirror_vertex_groups = False
me_cube_002.update()
me_cube_003 = bpy.data.meshes.new('Cube.003')
me_cube_003.from_pydata([(-0.5, -0.5, -0.4311), (-0.4311, -0.5, -0.5), (-0.4966, -0.5, -0.4524), (-0.4868, -0.5, -0.4716), (-0.4716, -0.5, -0.4868), (-0.4524, -0.5, -0.4966), (-0.4311, -0.5, 0.5), (-0.5, -0.5, 0.4311), (-0.4524, -0.5, 0.4966), (-0.4716, -0.5, 0.4868), (-0.4868, -0.5, 0.4716), (-0.4966, -0.5, 0.4524), (-0.4311, 0.5, -0.5), (-0.5, 0.5, -0.4311), (-0.4524, 0.5, -0.4966), (-0.4716, 0.5, -0.4868), (-0.4868, 0.5, -0.4716), (-0.4966, 0.5, -0.4524), (-0.5, 0.5, 0.4311), (-0.4311, 0.5, 0.5), (-0.4966, 0.5, 0.4524), (-0.4868, 0.5, 0.4716), (-0.4716, 0.5, 0.4868), (-0.4524, 0.5, 0.4966), (0.4311, -0.5, -0.5), (0.5, -0.5, -0.4311), (0.4524, -0.5, -0.4966), (0.4716, -0.5, -0.4868), (0.4868, -0.5, -0.4716), (0.4966, -0.5, -0.4524), (0.5, -0.5, 0.4311), (0.4311, -0.5, 0.5), (0.4966, -0.5, 0.4524), (0.4868, -0.5, 0.4716), (0.4716, -0.5, 0.4868), (0.4524, -0.5, 0.4966), (0.5, 0.5, -0.4311), (0.4311, 0.5, -0.5), (0.4966, 0.5, -0.4524), (0.4868, 0.5, -0.4716), (0.4716, 0.5, -0.4868), (0.4524, 0.5, -0.4966), (0.4311, 0.5, 0.5), (0.5, 0.5, 0.4311), (0.4524, 0.5, 0.4966), (0.4716, 0.5, 0.4868), (0.4868, 0.5, 0.4716), (0.4966, 0.5, 0.4524)], [], [(24, 26, 27, 28, 29, 25, 30, 32, 33, 34, 35, 31, 6, 8, 9, 10, 11, 7, 0, 2, 3, 4, 5, 1), (36, 43, 30, 25), (42, 19, 6, 31), (0, 7, 18, 13), (12, 14, 15, 16, 17, 13, 18, 20, 21, 22, 23, 19, 42, 44, 45, 46, 47, 43, 36, 38, 39, 40, 41, 37), (12, 1, 5, 14), (14, 5, 4, 15), (15, 4, 3, 16), (16, 3, 2, 17), (17, 2, 0, 13), (6, 19, 23, 8), (8, 23, 22, 9), (9, 22, 21, 10), (10, 21, 20, 11), (11, 20, 18, 7), (24, 37, 41, 26), (26, 41, 40, 27), (27, 40, 39, 28), (28, 39, 38, 29), (29, 38, 36, 25), (42, 31, 35, 44), (44, 35, 34, 45), (45, 34, 33, 46), (46, 33, 32, 47), (47, 32, 30, 43), (12, 37, 24, 1)])
_uv = me_cube_003.uv_layers.new(name='UVMap')
_uv.uv.foreach_set('vector', [0.375, 0.7672, 0.3673, 0.754, 0.3714, 0.7524, 0.3821, 0.7511, 0.3869, 0.7503, 0.3922, 0.75, 0.6078, 0.75, 0.6131, 0.7503, 0.6179, 0.7511, 0.6286, 0.7524, 0.6327, 0.754, 0.625, 0.7672, 0.625, 0.9828, 0.6242, 0.9881, 0.6217, 0.9929, 0.6179, 0.9967, 0.6131, 0.9992, 0.6078, 1.0, 0.3922, 1.0, 0.3869, 0.9992, 0.3821, 0.9967, 0.3783, 0.9929, 0.3758, 0.9881, 0.375, 0.9828, 0.3922, 0.5, 0.6078, 0.5, 0.6078, 0.75, 0.3922, 0.75, 0.6422, 0.5, 0.8578, 0.5, 0.8578, 0.75, 0.6422, 0.75, 0.3922, 0.0, 0.6078, 0.0, 0.6078, 0.25, 0.3922, 0.25, 0.375, 0.2672, 0.3758, 0.2619, 0.3783, 0.2571, 0.3821, 0.2533, 0.3869, 0.2508, 0.3922, 0.25, 0.6078, 0.25, 0.6131, 0.2508, 0.6179, 0.2533, 0.6217, 0.2571, 0.6242, 0.2619, 0.625, 0.2672, 0.625, 0.4828, 0.6327, 0.496, 0.6286, 0.4976, 0.6179, 0.4989, 0.6131, 0.4997, 0.6078, 0.5, 0.3922, 0.5, 0.3869, 0.4997, 0.3821, 0.4989, 0.3714, 0.4976, 0.3673, 0.496, 0.375, 0.4828, 0.1422, 0.5, 0.1422, 0.75, 0.1369, 0.75, 0.1369, 0.5, 0.1369, 0.5, 0.1369, 0.75, 0.1321, 0.75, 0.1321, 0.5, 0.1321, 0.5, 0.1321, 0.75, 0.125, 0.75, 0.125, 0.5, 0.3821, 0.25, 0.3821, 0.0, 0.3869, 0.0, 0.3869, 0.25, 0.3869, 0.25, 0.3869, 0.0, 0.3922, 0.0, 0.3922, 0.25, 0.8578, 0.75, 0.8578, 0.5, 0.8631, 0.5, 0.8631, 0.75, 0.8631, 0.75, 0.8631, 0.5, 0.8679, 0.5, 0.8679, 0.75, 0.625, 0.0, 0.625, 0.25, 0.6179, 0.25, 0.6179, 0.0, 0.6179, 0.0, 0.6179, 0.25, 0.6131, 0.25, 0.6131, 0.0, 0.6131, 0.0, 0.6131, 0.25, 0.6078, 0.25, 0.6078, 0.0, 0.3578, 0.75, 0.3578, 0.5, 0.3673, 0.496, 0.3673, 0.754, 0.3673, 0.754, 0.3673, 0.496, 0.3714, 0.4976, 0.3714, 0.7524, 0.3714, 0.7524, 0.3714, 0.4976, 0.3821, 0.4989, 0.3821, 0.7511, 0.3821, 0.7511, 0.3821, 0.4989, 0.3869, 0.4997, 0.3869, 0.7503, 0.3869, 0.7503, 0.3869, 0.4997, 0.3922, 0.5, 0.3922, 0.75, 0.6422, 0.5, 0.6422, 0.75, 0.6327, 0.754, 0.6327, 0.496, 0.6327, 0.496, 0.6327, 0.754, 0.6286, 0.7524, 0.6286, 0.4976, 0.6286, 0.4976, 0.6286, 0.7524, 0.6179, 0.7511, 0.6179, 0.4989, 0.6179, 0.4989, 0.6179, 0.7511, 0.6131, 0.7503, 0.6131, 0.4997, 0.6131, 0.4997, 0.6131, 0.7503, 0.6078, 0.75, 0.6078, 0.5, 0.1422, 0.5, 0.3578, 0.5, 0.3578, 0.75, 0.1422, 0.75])
me_cube_003.use_remesh_fix_poles = True
me_cube_003.use_remesh_preserve_attributes = False
me_cube_003.use_mirror_vertex_groups = False
me_cube_003.update()
me_cube_004 = bpy.data.meshes.new('Cube.004')
me_cube_004.from_pydata([(-0.5, -0.5, -0.4311), (-0.4311, -0.5, -0.5), (-0.4966, -0.5, -0.4524), (-0.4868, -0.5, -0.4716), (-0.4716, -0.5, -0.4868), (-0.4524, -0.5, -0.4966), (-0.4311, -0.5, 0.5), (-0.5, -0.5, 0.4311), (-0.4524, -0.5, 0.4966), (-0.4716, -0.5, 0.4868), (-0.4868, -0.5, 0.4716), (-0.4966, -0.5, 0.4524), (-0.4311, 0.5, -0.5), (-0.5, 0.5, -0.4311), (-0.4524, 0.5, -0.4966), (-0.4716, 0.5, -0.4868), (-0.4868, 0.5, -0.4716), (-0.4966, 0.5, -0.4524), (-0.5, 0.5, 0.4311), (-0.4311, 0.5, 0.5), (-0.4966, 0.5, 0.4524), (-0.4868, 0.5, 0.4716), (-0.4716, 0.5, 0.4868), (-0.4524, 0.5, 0.4966), (0.4311, -0.5, -0.5), (0.5, -0.5, -0.4311), (0.4524, -0.5, -0.4966), (0.4716, -0.5, -0.4868), (0.4868, -0.5, -0.4716), (0.4966, -0.5, -0.4524), (0.5, -0.5, 0.4311), (0.4311, -0.5, 0.5), (0.4966, -0.5, 0.4524), (0.4868, -0.5, 0.4716), (0.4716, -0.5, 0.4868), (0.4524, -0.5, 0.4966), (0.5, 0.5, -0.4311), (0.4311, 0.5, -0.5), (0.4966, 0.5, -0.4524), (0.4868, 0.5, -0.4716), (0.4716, 0.5, -0.4868), (0.4524, 0.5, -0.4966), (0.4311, 0.5, 0.5), (0.5, 0.5, 0.4311), (0.4524, 0.5, 0.4966), (0.4716, 0.5, 0.4868), (0.4868, 0.5, 0.4716), (0.4966, 0.5, 0.4524)], [], [(24, 26, 27, 28, 29, 25, 30, 32, 33, 34, 35, 31, 6, 8, 9, 10, 11, 7, 0, 2, 3, 4, 5, 1), (36, 43, 30, 25), (42, 19, 6, 31), (0, 7, 18, 13), (12, 14, 15, 16, 17, 13, 18, 20, 21, 22, 23, 19, 42, 44, 45, 46, 47, 43, 36, 38, 39, 40, 41, 37), (12, 1, 5, 14), (14, 5, 4, 15), (15, 4, 3, 16), (16, 3, 2, 17), (17, 2, 0, 13), (6, 19, 23, 8), (8, 23, 22, 9), (9, 22, 21, 10), (10, 21, 20, 11), (11, 20, 18, 7), (24, 37, 41, 26), (26, 41, 40, 27), (27, 40, 39, 28), (28, 39, 38, 29), (29, 38, 36, 25), (42, 31, 35, 44), (44, 35, 34, 45), (45, 34, 33, 46), (46, 33, 32, 47), (47, 32, 30, 43), (12, 37, 24, 1)])
_uv = me_cube_004.uv_layers.new(name='UVMap')
_uv.uv.foreach_set('vector', [0.375, 0.7672, 0.3673, 0.754, 0.3714, 0.7524, 0.3821, 0.7511, 0.3869, 0.7503, 0.3922, 0.75, 0.6078, 0.75, 0.6131, 0.7503, 0.6179, 0.7511, 0.6286, 0.7524, 0.6327, 0.754, 0.625, 0.7672, 0.625, 0.9828, 0.6242, 0.9881, 0.6217, 0.9929, 0.6179, 0.9967, 0.6131, 0.9992, 0.6078, 1.0, 0.3922, 1.0, 0.3869, 0.9992, 0.3821, 0.9967, 0.3783, 0.9929, 0.3758, 0.9881, 0.375, 0.9828, 0.3922, 0.5, 0.6078, 0.5, 0.6078, 0.75, 0.3922, 0.75, 0.6422, 0.5, 0.8578, 0.5, 0.8578, 0.75, 0.6422, 0.75, 0.3922, 0.0, 0.6078, 0.0, 0.6078, 0.25, 0.3922, 0.25, 0.375, 0.2672, 0.3758, 0.2619, 0.3783, 0.2571, 0.3821, 0.2533, 0.3869, 0.2508, 0.3922, 0.25, 0.6078, 0.25, 0.6131, 0.2508, 0.6179, 0.2533, 0.6217, 0.2571, 0.6242, 0.2619, 0.625, 0.2672, 0.625, 0.4828, 0.6327, 0.496, 0.6286, 0.4976, 0.6179, 0.4989, 0.6131, 0.4997, 0.6078, 0.5, 0.3922, 0.5, 0.3869, 0.4997, 0.3821, 0.4989, 0.3714, 0.4976, 0.3673, 0.496, 0.375, 0.4828, 0.1422, 0.5, 0.1422, 0.75, 0.1369, 0.75, 0.1369, 0.5, 0.1369, 0.5, 0.1369, 0.75, 0.1321, 0.75, 0.1321, 0.5, 0.1321, 0.5, 0.1321, 0.75, 0.125, 0.75, 0.125, 0.5, 0.3821, 0.25, 0.3821, 0.0, 0.3869, 0.0, 0.3869, 0.25, 0.3869, 0.25, 0.3869, 0.0, 0.3922, 0.0, 0.3922, 0.25, 0.8578, 0.75, 0.8578, 0.5, 0.8631, 0.5, 0.8631, 0.75, 0.8631, 0.75, 0.8631, 0.5, 0.8679, 0.5, 0.8679, 0.75, 0.625, 0.0, 0.625, 0.25, 0.6179, 0.25, 0.6179, 0.0, 0.6179, 0.0, 0.6179, 0.25, 0.6131, 0.25, 0.6131, 0.0, 0.6131, 0.0, 0.6131, 0.25, 0.6078, 0.25, 0.6078, 0.0, 0.3578, 0.75, 0.3578, 0.5, 0.3673, 0.496, 0.3673, 0.754, 0.3673, 0.754, 0.3673, 0.496, 0.3714, 0.4976, 0.3714, 0.7524, 0.3714, 0.7524, 0.3714, 0.4976, 0.3821, 0.4989, 0.3821, 0.7511, 0.3821, 0.7511, 0.3821, 0.4989, 0.3869, 0.4997, 0.3869, 0.7503, 0.3869, 0.7503, 0.3869, 0.4997, 0.3922, 0.5, 0.3922, 0.75, 0.6422, 0.5, 0.6422, 0.75, 0.6327, 0.754, 0.6327, 0.496, 0.6327, 0.496, 0.6327, 0.754, 0.6286, 0.7524, 0.6286, 0.4976, 0.6286, 0.4976, 0.6286, 0.7524, 0.6179, 0.7511, 0.6179, 0.4989, 0.6179, 0.4989, 0.6179, 0.7511, 0.6131, 0.7503, 0.6131, 0.4997, 0.6131, 0.4997, 0.6131, 0.7503, 0.6078, 0.75, 0.6078, 0.5, 0.1422, 0.5, 0.3578, 0.5, 0.3578, 0.75, 0.1422, 0.75])
me_cube_004.use_remesh_fix_poles = True
me_cube_004.use_remesh_preserve_attributes = False
me_cube_004.use_mirror_vertex_groups = False
me_cube_004.update()
me_cube_005 = bpy.data.meshes.new('Cube.005')
me_cube_005.from_pydata([(-0.5, -0.5, -0.4311), (-0.4311, -0.5, -0.5), (-0.4966, -0.5, -0.4524), (-0.4868, -0.5, -0.4716), (-0.4716, -0.5, -0.4868), (-0.4524, -0.5, -0.4966), (-0.4311, -0.5, 0.5), (-0.5, -0.5, 0.4311), (-0.4524, -0.5, 0.4966), (-0.4716, -0.5, 0.4868), (-0.4868, -0.5, 0.4716), (-0.4966, -0.5, 0.4524), (-0.4311, 0.5, -0.5), (-0.5, 0.5, -0.4311), (-0.4524, 0.5, -0.4966), (-0.4716, 0.5, -0.4868), (-0.4868, 0.5, -0.4716), (-0.4966, 0.5, -0.4524), (-0.5, 0.5, 0.4311), (-0.4311, 0.5, 0.5), (-0.4966, 0.5, 0.4524), (-0.4868, 0.5, 0.4716), (-0.4716, 0.5, 0.4868), (-0.4524, 0.5, 0.4966), (0.4311, -0.5, -0.5), (0.5, -0.5, -0.4311), (0.4524, -0.5, -0.4966), (0.4716, -0.5, -0.4868), (0.4868, -0.5, -0.4716), (0.4966, -0.5, -0.4524), (0.5, -0.5, 0.4311), (0.4311, -0.5, 0.5), (0.4966, -0.5, 0.4524), (0.4868, -0.5, 0.4716), (0.4716, -0.5, 0.4868), (0.4524, -0.5, 0.4966), (0.5, 0.5, -0.4311), (0.4311, 0.5, -0.5), (0.4966, 0.5, -0.4524), (0.4868, 0.5, -0.4716), (0.4716, 0.5, -0.4868), (0.4524, 0.5, -0.4966), (0.4311, 0.5, 0.5), (0.5, 0.5, 0.4311), (0.4524, 0.5, 0.4966), (0.4716, 0.5, 0.4868), (0.4868, 0.5, 0.4716), (0.4966, 0.5, 0.4524)], [], [(24, 26, 27, 28, 29, 25, 30, 32, 33, 34, 35, 31, 6, 8, 9, 10, 11, 7, 0, 2, 3, 4, 5, 1), (36, 43, 30, 25), (42, 19, 6, 31), (0, 7, 18, 13), (12, 14, 15, 16, 17, 13, 18, 20, 21, 22, 23, 19, 42, 44, 45, 46, 47, 43, 36, 38, 39, 40, 41, 37), (12, 1, 5, 14), (14, 5, 4, 15), (15, 4, 3, 16), (16, 3, 2, 17), (17, 2, 0, 13), (6, 19, 23, 8), (8, 23, 22, 9), (9, 22, 21, 10), (10, 21, 20, 11), (11, 20, 18, 7), (24, 37, 41, 26), (26, 41, 40, 27), (27, 40, 39, 28), (28, 39, 38, 29), (29, 38, 36, 25), (42, 31, 35, 44), (44, 35, 34, 45), (45, 34, 33, 46), (46, 33, 32, 47), (47, 32, 30, 43), (12, 37, 24, 1)])
_uv = me_cube_005.uv_layers.new(name='UVMap')
_uv.uv.foreach_set('vector', [0.375, 0.7672, 0.3673, 0.754, 0.3714, 0.7524, 0.3821, 0.7511, 0.3869, 0.7503, 0.3922, 0.75, 0.6078, 0.75, 0.6131, 0.7503, 0.6179, 0.7511, 0.6286, 0.7524, 0.6327, 0.754, 0.625, 0.7672, 0.625, 0.9828, 0.6242, 0.9881, 0.6217, 0.9929, 0.6179, 0.9967, 0.6131, 0.9992, 0.6078, 1.0, 0.3922, 1.0, 0.3869, 0.9992, 0.3821, 0.9967, 0.3783, 0.9929, 0.3758, 0.9881, 0.375, 0.9828, 0.3922, 0.5, 0.6078, 0.5, 0.6078, 0.75, 0.3922, 0.75, 0.6422, 0.5, 0.8578, 0.5, 0.8578, 0.75, 0.6422, 0.75, 0.3922, 0.0, 0.6078, 0.0, 0.6078, 0.25, 0.3922, 0.25, 0.375, 0.2672, 0.3758, 0.2619, 0.3783, 0.2571, 0.3821, 0.2533, 0.3869, 0.2508, 0.3922, 0.25, 0.6078, 0.25, 0.6131, 0.2508, 0.6179, 0.2533, 0.6217, 0.2571, 0.6242, 0.2619, 0.625, 0.2672, 0.625, 0.4828, 0.6327, 0.496, 0.6286, 0.4976, 0.6179, 0.4989, 0.6131, 0.4997, 0.6078, 0.5, 0.3922, 0.5, 0.3869, 0.4997, 0.3821, 0.4989, 0.3714, 0.4976, 0.3673, 0.496, 0.375, 0.4828, 0.1422, 0.5, 0.1422, 0.75, 0.1369, 0.75, 0.1369, 0.5, 0.1369, 0.5, 0.1369, 0.75, 0.1321, 0.75, 0.1321, 0.5, 0.1321, 0.5, 0.1321, 0.75, 0.125, 0.75, 0.125, 0.5, 0.3821, 0.25, 0.3821, 0.0, 0.3869, 0.0, 0.3869, 0.25, 0.3869, 0.25, 0.3869, 0.0, 0.3922, 0.0, 0.3922, 0.25, 0.8578, 0.75, 0.8578, 0.5, 0.8631, 0.5, 0.8631, 0.75, 0.8631, 0.75, 0.8631, 0.5, 0.8679, 0.5, 0.8679, 0.75, 0.625, 0.0, 0.625, 0.25, 0.6179, 0.25, 0.6179, 0.0, 0.6179, 0.0, 0.6179, 0.25, 0.6131, 0.25, 0.6131, 0.0, 0.6131, 0.0, 0.6131, 0.25, 0.6078, 0.25, 0.6078, 0.0, 0.3578, 0.75, 0.3578, 0.5, 0.3673, 0.496, 0.3673, 0.754, 0.3673, 0.754, 0.3673, 0.496, 0.3714, 0.4976, 0.3714, 0.7524, 0.3714, 0.7524, 0.3714, 0.4976, 0.3821, 0.4989, 0.3821, 0.7511, 0.3821, 0.7511, 0.3821, 0.4989, 0.3869, 0.4997, 0.3869, 0.7503, 0.3869, 0.7503, 0.3869, 0.4997, 0.3922, 0.5, 0.3922, 0.75, 0.6422, 0.5, 0.6422, 0.75, 0.6327, 0.754, 0.6327, 0.496, 0.6327, 0.496, 0.6327, 0.754, 0.6286, 0.7524, 0.6286, 0.4976, 0.6286, 0.4976, 0.6286, 0.7524, 0.6179, 0.7511, 0.6179, 0.4989, 0.6179, 0.4989, 0.6179, 0.7511, 0.6131, 0.7503, 0.6131, 0.4997, 0.6131, 0.4997, 0.6131, 0.7503, 0.6078, 0.75, 0.6078, 0.5, 0.1422, 0.5, 0.3578, 0.5, 0.3578, 0.75, 0.1422, 0.75])
me_cube_005.use_remesh_fix_poles = True
me_cube_005.use_remesh_preserve_attributes = False
me_cube_005.use_mirror_vertex_groups = False
me_cube_005.update()
me_cube_006 = bpy.data.meshes.new('Cube.006')
me_cube_006.from_pydata([(-0.4224, -0.5, -0.3712), (-0.3712, -0.5, -0.4224), (-0.4199, -0.5, -0.3875), (-0.4127, -0.5, -0.4016), (-0.4016, -0.5, -0.4127), (-0.3875, -0.5, -0.4199), (-0.3712, -0.5, 0.4224), (-0.4224, -0.5, 0.3712), (-0.3875, -0.5, 0.4199), (-0.4016, -0.5, 0.4127), (-0.4127, -0.5, 0.4016), (-0.4199, -0.5, 0.3875), (-0.4311, 0.5, -0.5), (-0.5, 0.5, -0.4311), (-0.4524, 0.5, -0.4966), (-0.4716, 0.5, -0.4868), (-0.4868, 0.5, -0.4716), (-0.4966, 0.5, -0.4524), (-0.5, 0.5, 0.4311), (-0.4311, 0.5, 0.5), (-0.4966, 0.5, 0.4524), (-0.4868, 0.5, 0.4716), (-0.4716, 0.5, 0.4868), (-0.4524, 0.5, 0.4966), (0.3712, -0.5, -0.4224), (0.4224, -0.5, -0.3712), (0.3875, -0.5, -0.4199), (0.4016, -0.5, -0.4127), (0.4127, -0.5, -0.4016), (0.4199, -0.5, -0.3875), (0.4224, -0.5, 0.3712), (0.3712, -0.5, 0.4224), (0.4199, -0.5, 0.3875), (0.4127, -0.5, 0.4016), (0.4016, -0.5, 0.4127), (0.3875, -0.5, 0.4199), (0.5, 0.5, -0.4311), (0.4311, 0.5, -0.5), (0.4966, 0.5, -0.4524), (0.4868, 0.5, -0.4716), (0.4716, 0.5, -0.4868), (0.4524, 0.5, -0.4966), (0.4311, 0.5, 0.5), (0.5, 0.5, 0.4311), (0.4524, 0.5, 0.4966), (0.4716, 0.5, 0.4868), (0.4868, 0.5, 0.4716), (0.4966, 0.5, 0.4524), (-0.4311, -0.5, -0.5), (-0.4524, -0.5, -0.4966), (-0.4716, -0.5, -0.4868), (-0.4868, -0.5, -0.4716), (-0.4966, -0.5, -0.4524), (-0.5, -0.5, -0.4311), (-0.4524, -0.5, 0.4966), (-0.4311, -0.5, 0.5), (-0.4716, -0.5, 0.4868), (-0.4868, -0.5, 0.4716), (-0.4966, -0.5, 0.4524), (-0.5, -0.5, 0.4311), (0.4524, -0.5, -0.4966), (0.4311, -0.5, -0.5), (0.4716, -0.5, -0.4868), (0.4868, -0.5, -0.4716), (0.4966, -0.5, -0.4524), (0.5, -0.5, -0.4311), (0.4311, -0.5, 0.5), (0.4524, -0.5, 0.4966), (0.4716, -0.5, 0.4868), (0.4868, -0.5, 0.4716), (0.4966, -0.5, 0.4524), (0.5, -0.5, 0.4311), (-0.3712, 0.1933, -0.4224), (-0.3875, 0.1933, -0.4199), (-0.4016, 0.1933, -0.4127), (-0.4127, 0.1933, -0.4016), (-0.4199, 0.1933, -0.3875), (-0.4224, 0.1933, -0.3712), (-0.3875, 0.1933, 0.4199), (-0.3712, 0.1933, 0.4224), (-0.4016, 0.1933, 0.4127), (-0.4127, 0.1933, 0.4016), (-0.4199, 0.1933, 0.3875), (-0.4224, 0.1933, 0.3712), (0.3875, 0.1933, -0.4199), (0.3712, 0.1933, -0.4224), (0.4016, 0.1933, -0.4127), (0.4127, 0.1933, -0.4016), (0.4199, 0.1933, -0.3875), (0.4224, 0.1933, -0.3712), (0.3712, 0.1933, 0.4224), (0.3875, 0.1933, 0.4199), (0.4016, 0.1933, 0.4127), (0.4127, 0.1933, 0.4016), (0.4199, 0.1933, 0.3875), (0.4224, 0.1933, 0.3712)], [], [(29, 25, 89, 88), (36, 43, 71, 65), (42, 19, 55, 66), (53, 59, 18, 13), (12, 14, 15, 16, 17, 13, 18, 20, 21, 22, 23, 19, 42, 44, 45, 46, 47, 43, 36, 38, 39, 40, 41, 37), (12, 48, 49, 14), (14, 49, 50, 15), (15, 50, 51, 16), (16, 51, 52, 17), (17, 52, 53, 13), (55, 19, 23, 54), (54, 23, 22, 56), (56, 22, 21, 57), (57, 21, 20, 58), (58, 20, 18, 59), (61, 37, 41, 60), (60, 41, 40, 62), (62, 40, 39, 63), (63, 39, 38, 64), (64, 38, 36, 65), (42, 66, 67, 44), (44, 67, 68, 45), (45, 68, 69, 46), (46, 69, 70, 47), (47, 70, 71, 43), (12, 37, 61, 48), (1, 5, 49, 48), (5, 4, 50, 49), (4, 3, 51, 50), (3, 2, 52, 51), (2, 0, 53, 52), (8, 6, 55, 54), (9, 8, 54, 56), (10, 9, 56, 57), (11, 10, 57, 58), (7, 11, 58, 59), (26, 24, 61, 60), (27, 26, 60, 62), (28, 27, 62, 63), (29, 28, 63, 64), (25, 29, 64, 65), (31, 35, 67, 66), (35, 34, 68, 67), (34, 33, 69, 68), (33, 32, 70, 69), (32, 30, 71, 70), (24, 1, 48, 61), (0, 7, 59, 53), (30, 25, 65, 71), (6, 31, 66, 55), (85, 84, 86, 87, 88, 89, 95, 94, 93, 92, 91, 90, 79, 78, 80, 81, 82, 83, 77, 76, 75, 74, 73, 72), (9, 10, 81, 80), (25, 30, 95, 89), (5, 1, 72, 73), (35, 31, 90, 91), (10, 11, 82, 81), (31, 6, 79, 90), (4, 5, 73, 74), (34, 35, 91, 92), (11, 7, 83, 82), (3, 4, 74, 75), (33, 34, 92, 93), (24, 26, 84, 85), (2, 3, 75, 76), (32, 33, 93, 94), (26, 27, 86, 84), (0, 2, 76, 77), (30, 32, 94, 95), (27, 28, 87, 86), (6, 8, 78, 79), (1, 24, 85, 72), (28, 29, 88, 87), (8, 9, 80, 78), (7, 0, 77, 83)])
_uv = me_cube_006.uv_layers.new(name='UVMap')
_uv.uv.foreach_set('vector', [0.3874, 0.7524, 0.3922, 0.7523, 0.3922, 0.7523, 0.3874, 0.7524, 0.3922, 0.5, 0.6078, 0.5, 0.6078, 0.75, 0.3922, 0.75, 0.6422, 0.5, 0.8578, 0.5, 0.8578, 0.75, 0.6422, 0.75, 0.3922, 0.0, 0.6078, 0.0, 0.6078, 0.25, 0.3922, 0.25, 0.375, 0.2672, 0.3758, 0.2619, 0.3783, 0.2571, 0.3821, 0.2533, 0.3869, 0.2508, 0.3922, 0.25, 0.6078, 0.25, 0.6131, 0.2508, 0.6179, 0.2533, 0.6217, 0.2571, 0.6242, 0.2619, 0.625, 0.2672, 0.625, 0.4828, 0.6327, 0.496, 0.6286, 0.4976, 0.6179, 0.4989, 0.6131, 0.4997, 0.6078, 0.5, 0.3922, 0.5, 0.3869, 0.4997, 0.3821, 0.4989, 0.3714, 0.4976, 0.3673, 0.496, 0.375, 0.4828, 0.1422, 0.5, 0.1422, 0.75, 0.1369, 0.75, 0.1369, 0.5, 0.1369, 0.5, 0.1369, 0.75, 0.1321, 0.75, 0.1321, 0.5, 0.1321, 0.5, 0.1321, 0.75, 0.125, 0.75, 0.125, 0.5, 0.3821, 0.25, 0.3821, 0.0, 0.3869, 0.0, 0.3869, 0.25, 0.3869, 0.25, 0.3869, 0.0, 0.3922, 0.0, 0.3922, 0.25, 0.8578, 0.75, 0.8578, 0.5, 0.8631, 0.5, 0.8631, 0.75, 0.8631, 0.75, 0.8631, 0.5, 0.8679, 0.5, 0.8679, 0.75, 0.625, 0.0, 0.625, 0.25, 0.6179, 0.25, 0.6179, 0.0, 0.6179, 0.0, 0.6179, 0.25, 0.6131, 0.25, 0.6131, 0.0, 0.6131, 0.0, 0.6131, 0.25, 0.6078, 0.25, 0.6078, 0.0, 0.3578, 0.75, 0.3578, 0.5, 0.3673, 0.496, 0.3673, 0.754, 0.3673, 0.754, 0.3673, 0.496, 0.3714, 0.4976, 0.3714, 0.7524, 0.3714, 0.7524, 0.3714, 0.4976, 0.3821, 0.4989, 0.3821, 0.7511, 0.3821, 0.7511, 0.3821, 0.4989, 0.3869, 0.4997, 0.3869, 0.7503, 0.3869, 0.7503, 0.3869, 0.4997, 0.3922, 0.5, 0.3922, 0.75, 0.6422, 0.5, 0.6422, 0.75, 0.6327, 0.754, 0.6327, 0.496, 0.6327, 0.496, 0.6327, 0.754, 0.6286, 0.7524, 0.6286, 0.4976, 0.6286, 0.4976, 0.6286, 0.7524, 0.6179, 0.7511, 0.6179, 0.4989, 0.6179, 0.4989, 0.6179, 0.7511, 0.6131, 0.7503, 0.6131, 0.4997, 0.6131, 0.4997, 0.6131, 0.7503, 0.6078, 0.75, 0.6078, 0.5, 0.1422, 0.5, 0.3578, 0.5, 0.3578, 0.75, 0.1422, 0.75, 0.3776, 0.9826, 0.3783, 0.9873, 0.3758, 0.9881, 0.375, 0.9828, 0.3783, 0.9873, 0.3804, 0.9914, 0.3783, 0.9929, 0.3758, 0.9881, 0.3804, 0.9914, 0.3836, 0.9946, 0.3821, 0.9967, 0.3783, 0.9929, 0.3836, 0.9946, 0.3877, 0.9967, 0.3869, 0.9992, 0.3821, 0.9967, 0.3877, 0.9967, 0.3924, 0.9974, 0.3922, 1.0, 0.3869, 0.9992, 0.6217, 0.9873, 0.6224, 0.9826, 0.625, 0.9828, 0.6242, 0.9881, 0.6196, 0.9914, 0.6217, 0.9873, 0.6242, 0.9881, 0.6217, 0.9929, 0.6164, 0.9946, 0.6196, 0.9914, 0.6217, 0.9929, 0.6179, 0.9967, 0.6123, 0.9967, 0.6164, 0.9946, 0.6179, 0.9967, 0.6131, 0.9992, 0.6076, 0.9974, 0.6123, 0.9967, 0.6131, 0.9992, 0.6078, 1.0, 0.3724, 0.7574, 0.376, 0.7659, 0.375, 0.7672, 0.3673, 0.754, 0.3752, 0.7543, 0.3724, 0.7574, 0.3673, 0.754, 0.3714, 0.7524, 0.3822, 0.7531, 0.3752, 0.7543, 0.3714, 0.7524, 0.3821, 0.7511, 0.3874, 0.7524, 0.3822, 0.7531, 0.3821, 0.7511, 0.3869, 0.7503, 0.3922, 0.7523, 0.3874, 0.7524, 0.3869, 0.7503, 0.3922, 0.75, 0.624, 0.7659, 0.6276, 0.7574, 0.6327, 0.754, 0.625, 0.7672, 0.6276, 0.7574, 0.6248, 0.7543, 0.6286, 0.7524, 0.6327, 0.754, 0.6248, 0.7543, 0.6178, 0.7531, 0.6179, 0.7511, 0.6286, 0.7524, 0.6178, 0.7531, 0.6126, 0.7524, 0.6131, 0.7503, 0.6179, 0.7511, 0.6126, 0.7524, 0.6078, 0.7523, 0.6078, 0.75, 0.6131, 0.7503, 0.376, 0.7659, 0.3776, 0.9826, 0.375, 0.9828, 0.375, 0.7672, 0.3924, 0.9974, 0.6076, 0.9974, 0.6078, 1.0, 0.3922, 1.0, 0.6078, 0.7523, 0.3922, 0.7523, 0.3922, 0.75, 0.6078, 0.75, 0.6224, 0.9826, 0.624, 0.7659, 0.625, 0.7672, 0.625, 0.9828, 0.376, 0.7659, 0.3724, 0.7574, 0.3752, 0.7543, 0.3822, 0.7531, 0.3874, 0.7524, 0.3922, 0.7523, 0.6078, 0.7523, 0.6126, 0.7524, 0.6178, 0.7531, 0.6248, 0.7543, 0.6276, 0.7574, 0.624, 0.7659, 0.6224, 0.9826, 0.6217, 0.9873, 0.6196, 0.9914, 0.6164, 0.9946, 0.6123, 0.9967, 0.6076, 0.9974, 0.3924, 0.9974, 0.3877, 0.9967, 0.3836, 0.9946, 0.3804, 0.9914, 0.3783, 0.9873, 0.3776, 0.9826, 0.6196, 0.9914, 0.6164, 0.9946, 0.6164, 0.9946, 0.6196, 0.9914, 0.3922, 0.7523, 0.6078, 0.7523, 0.6078, 0.7523, 0.3922, 0.7523, 0.3783, 0.9873, 0.3776, 0.9826, 0.3776, 0.9826, 0.3783, 0.9873, 0.6276, 0.7574, 0.624, 0.7659, 0.624, 0.7659, 0.6276, 0.7574, 0.6164, 0.9946, 0.6123, 0.9967, 0.6123, 0.9967, 0.6164, 0.9946, 0.624, 0.7659, 0.6224, 0.9826, 0.6224, 0.9826, 0.624, 0.7659, 0.3804, 0.9914, 0.3783, 0.9873, 0.3783, 0.9873, 0.3804, 0.9914, 0.6248, 0.7543, 0.6276, 0.7574, 0.6276, 0.7574, 0.6248, 0.7543, 0.6123, 0.9967, 0.6076, 0.9974, 0.6076, 0.9974, 0.6123, 0.9967, 0.3836, 0.9946, 0.3804, 0.9914, 0.3804, 0.9914, 0.3836, 0.9946, 0.6178, 0.7531, 0.6248, 0.7543, 0.6248, 0.7543, 0.6178, 0.7531, 0.376, 0.7659, 0.3724, 0.7574, 0.3724, 0.7574, 0.376, 0.7659, 0.3877, 0.9967, 0.3836, 0.9946, 0.3836, 0.9946, 0.3877, 0.9967, 0.6126, 0.7524, 0.6178, 0.7531, 0.6178, 0.7531, 0.6126, 0.7524, 0.3724, 0.7574, 0.3752, 0.7543, 0.3752, 0.7543, 0.3724, 0.7574, 0.3924, 0.9974, 0.3877, 0.9967, 0.3877, 0.9967, 0.3924, 0.9974, 0.6078, 0.7523, 0.6126, 0.7524, 0.6126, 0.7524, 0.6078, 0.7523, 0.3752, 0.7543, 0.3822, 0.7531, 0.3822, 0.7531, 0.3752, 0.7543, 0.6224, 0.9826, 0.6217, 0.9873, 0.6217, 0.9873, 0.6224, 0.9826, 0.3776, 0.9826, 0.376, 0.7659, 0.376, 0.7659, 0.3776, 0.9826, 0.3822, 0.7531, 0.3874, 0.7524, 0.3874, 0.7524, 0.3822, 0.7531, 0.6217, 0.9873, 0.6196, 0.9914, 0.6196, 0.9914, 0.6217, 0.9873, 0.6076, 0.9974, 0.3924, 0.9974, 0.3924, 0.9974, 0.6076, 0.9974])
me_cube_006.use_remesh_fix_poles = True
me_cube_006.use_remesh_preserve_attributes = False
me_cube_006.use_mirror_vertex_groups = False
me_cube_006.update()

# ---- objects
ob_cube = bpy.data.objects.new('Cube', me_cube_001)
ob_plane = bpy.data.objects.new('Plane', me_plane)
ob_plane_001 = bpy.data.objects.new('Plane.001', me_plane_001)
ob_cube_001 = bpy.data.objects.new('Cube.001', me_cube_002)
ob_cube_002 = bpy.data.objects.new('Cube.002', me_cube_003)
ob_cube_003 = bpy.data.objects.new('Cube.003', me_cube_004)
ob_cube_004 = bpy.data.objects.new('Cube.004', me_cube_005)
ob_cube_005 = bpy.data.objects.new('Cube.005', me_cube_006)

# ---- transforms, parenting, visibility, modifiers, constraints
ob_cube.location = (0.0, 0.0, 0.0)
ob_cube.scale = (1.0, 1.0, 1.962)
ob_cube.lineart.crease_threshold = 0.0
_m = ob_cube.modifiers.new('Boolean', 'BOOLEAN')
_m.object = ob_plane
_m.solver = 'FAST'
_m = ob_cube.modifiers.new('Boolean.001', 'BOOLEAN')
_m.object = ob_cube_001
_m.solver = 'FAST'
ob_plane.location = (0.4, 0.0, 0.1228)
ob_plane.rotation_euler = (-0.0, 1.571, 0.0)
ob_plane.scale = (0.8446, 0.3643, 1.0)
ob_plane.hide_viewport = True
ob_plane.lineart.crease_threshold = 0.0
_m = ob_plane.modifiers.new('Bevel', 'BEVEL')
_m.width = 0.04
_m.width_pct = 0.04
_m.segments = 5
_m.limit_method = 'WEIGHT'
_m = ob_plane.modifiers.new('Array', 'ARRAY')
_m.constant_offset_displace = (0.0, 0.0, 0.0)
_m.relative_offset_displace = (0.0, 0.0, -7.3)
ob_plane_001.location = (0.0, 0.0, 0.9686)
ob_plane_001.scale = (0.9364, 0.9364, 0.9364)
ob_plane_001.lineart.crease_threshold = 0.0
ob_cube_001.location = (0.0, 0.5, 0.8108)
ob_cube_001.scale = (0.6988, 0.224, 0.07343)
ob_cube_001.hide_viewport = True
ob_cube_001.lineart.crease_threshold = 0.0
_m = ob_cube_001.modifiers.new('Array', 'ARRAY')
_m.count = 4
_m.constant_offset_displace = (0.0, 0.0, 0.0)
_m.relative_offset_displace = (0.0, 0.0, -1.8)
_m = ob_cube_001.modifiers.new('Array.001', 'ARRAY')
_m.constant_offset_displace = (0.0, 0.0, 0.0)
_m.relative_offset_displace = (0.0, -4.5, 0.0)
ob_cube_002.location = (0.0, 0.5, 0.532)
ob_cube_002.scale = (0.7784, 0.04406, 0.736)
ob_cube_002.lineart.crease_threshold = 0.0
_m = ob_cube_002.modifiers.new('Boolean', 'BOOLEAN')
_m.object = ob_cube_001
_m.solver = 'FAST'
ob_cube_003.location = (0.0, -0.5, 0.532)
ob_cube_003.scale = (0.7784, 0.04406, 0.736)
ob_cube_003.lineart.crease_threshold = 0.0
_m = ob_cube_003.modifiers.new('Boolean', 'BOOLEAN')
_m.object = ob_cube_001
_m.solver = 'FAST'
ob_cube_004.location = (0.0, 0.5, -0.2542)
ob_cube_004.scale = (0.7784, 0.04406, 0.736)
ob_cube_004.lineart.crease_threshold = 0.0
_m = ob_cube_004.modifiers.new('Boolean', 'BOOLEAN')
_m.object = ob_cube_001
_m.solver = 'FAST'
ob_cube_005.location = (0.0, -0.5, -0.2542)
ob_cube_005.scale = (0.7784, 0.04406, 0.736)
ob_cube_005.lineart.crease_threshold = 0.0
_m = ob_cube_005.modifiers.new('Boolean', 'BOOLEAN')
_m.object = ob_cube_001
_m.solver = 'FAST'

# ---- collection membership
col_collection.objects.link(ob_cube)
col_collection.objects.link(ob_plane)
col_collection.objects.link(ob_plane_001)
col_collection.objects.link(ob_cube_001)
col_collection.objects.link(ob_cube_002)
col_collection.objects.link(ob_cube_003)
col_collection.objects.link(ob_cube_004)
col_collection.objects.link(ob_cube_005)

# ---- scene / render settings (as saved in the file)
scene.frame_start = 1; scene.frame_end = 250; scene.frame_set(1)
scene.render.engine = 'BLENDER_EEVEE_NEXT'
scene.cycles.use_denoising = False
scene.cycles.samples = 128
scene.cycles.sampling_pattern = 'TABULATED_SOBOL'
scene.cycles.use_adaptive_sampling = False
scene.cycles.use_light_tree = False
scene.view_settings.view_transform = 'Filmic'
bpy.context.view_layer.update()

# ---- added for rendering (the .blend has no active camera and no usable light): camera, sun
cam_auto = bpy.data.cameras.new('AutoCamera')
cam_auto.lens = 50.0
cam_auto.sensor_width = 36.0
cam_auto.clip_end = 1000.0
ob_auto_camera = bpy.data.objects.new('AutoCamera', cam_auto)
scene.collection.objects.link(ob_auto_camera)
ob_auto_camera.location = (2.38983, -2.86757, 1.93315)
ob_auto_camera.rotation_euler = (1.09748, -7.21219e-08, 0.694738)
scene.camera = ob_auto_camera
light_auto_sun = bpy.data.lights.new('AutoSun', 'SUN')
light_auto_sun.energy = 3.0
light_auto_sun.angle = 0.0523599
ob_auto_sun = bpy.data.objects.new('AutoSun', light_auto_sun)
scene.collection.objects.link(ob_auto_sun)
ob_auto_sun.rotation_euler = (0.872665, 0.174533, 0.523599)
bpy.context.view_layer.update()
